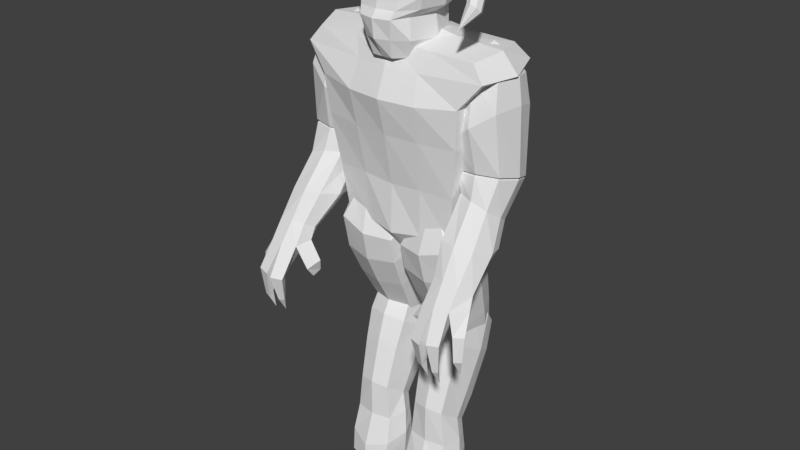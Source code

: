 # Source: behemoth.blend  (saved by Blender 2.79.0; exported with 4.5.12 LTS)
import bpy
from mathutils import Matrix  # noqa: F401  (used for matrix-valued properties, if any)

bpy.ops.wm.read_factory_settings(use_empty=True)
scene = bpy.context.scene
scene.name = 'Scene'

# ---- collections
col_collection_1 = bpy.data.collections.new('Collection 1'); scene.collection.children.link(col_collection_1)

# ---- materials (node trees are filled in below, after node groups)
mat_behemoth = bpy.data.materials.new('behemoth')
mat_behemoth.alpha_threshold = 0.0
mat_behemoth.use_transparent_shadow = False
mat_behemoth.roughness = 0.5

# ---- material node trees

# ---- world
world_world = bpy.data.worlds.new('World'); scene.world = world_world
world_world.color = (0.05088, 0.05088, 0.05088)
world_world.use_sun_shadow = False
world_world.sun_shadow_jitter_overblur = 0.0
world_world.cycles.sampling_method = 'MANUAL'

# ---- meshes
me_body = bpy.data.meshes.new('Body')
me_body.from_pydata([(-0.2419, -0.06016, -0.4643), (-0.5832, -0.1976, 0.9368), (-0.2584, 0.1927, -0.4021), (-0.5832, 0.2053, 0.9674), (0.2419, -0.06016, -0.4643), (0.5832, -0.1976, 0.9368), (0.2584, 0.1927, -0.4021), (0.5832, 0.2053, 0.9674), (-0.5194, -0.2562, 0.6521), (-0.5194, 0.3313, 0.7451), (0.5194, 0.3313, 0.7451), (0.5194, -0.2562, 0.6521), (-0.6673, -0.2213, 0.8291), (-0.6673, 0.2539, 0.8716), (0.6673, 0.2539, 0.8716), (0.6673, -0.2213, 0.8291), (-1.136e-10, 0.2441, -0.3975), (-2.618e-17, 0.2583, 0.9901), (-1.402e-10, -0.1002, -0.4743), (-2.633e-17, -0.224, 0.965), (0.0, -0.3564, 0.6299), (0.0, 0.3911, 0.7551), (-3.065e-17, -0.283, 0.8196), (-8.395e-12, 0.3082, 0.886), (-0.4177, 0.2287, -0.1979), (0.4177, 0.2287, -0.1979), (0.4177, -0.1573, -0.2842), (-0.4177, -0.1573, -0.2842), (0.0, 0.3082, -0.1766), (0.0, -0.2297, -0.3142), (-0.5002, -0.2301, 0.3832), (-0.4895, 0.3707, 0.4111), (0.4895, 0.3707, 0.4111), (0.5002, -0.2301, 0.3832), (0.0, 0.4294, 0.4128), (0.0, -0.2909, 0.3811), (-1.402e-10, 0.07405, -0.4797), (-0.2419, 0.06496, -0.4381), (-0.648, -0.0009419, 0.9766), (0.2419, 0.06496, -0.4381), (0.648, -0.0009419, 0.9766), (0.5194, 0.03226, 0.695), (-0.5194, 0.03226, 0.695), (0.7415, 0.02449, 0.836), (-0.7415, 0.02449, 0.836), (-2.544e-17, 0.01347, 1.048), (-0.4177, 0.01591, -0.2521), (0.4177, 0.01591, -0.2521), (-0.527, 0.04813, 0.3972), (0.527, 0.04813, 0.3972), (-0.4193, 0.2438, 0.01642), (0.4193, 0.2438, 0.01642), (0.4515, -0.188, 0.02939), (0.0, 0.2891, 0.01369), (0.0, -0.2218, 0.02854), (-0.4515, -0.188, 0.02939), (0.4515, 0.009642, 0.02291), (-0.4515, 0.009642, 0.02291), (0.2834, 0.2241, 0.9677), (0.1176, -0.09646, -0.4506), (0.2524, 0.3518, 0.7394), (0.2271, 0.274, 0.8644), (0.1256, 0.2132, -0.3782), (0.2834, -0.2054, 0.9454), (0.2524, -0.3221, 0.6272), (0.2271, -0.2557, 0.8122), (0.203, -0.1956, -0.2873), (0.1795, 0.3051, -0.1703), (0.243, -0.2708, 0.3818), (0.2378, 0.3896, 0.4107), (0.3149, 0.006964, 0.9944), (0.2038, 0.2599, 0.02631), (0.2194, -0.2154, 0.04282), (-0.1256, 0.2132, -0.3782), (-0.2834, -0.2054, 0.9454), (-0.2524, -0.3221, 0.6272), (-0.2271, -0.2557, 0.8122), (-0.2834, 0.2241, 0.9677), (-0.1176, -0.09646, -0.4506), (-0.2524, 0.3518, 0.7394), (-0.2271, 0.274, 0.8644), (-0.1795, 0.3051, -0.1703), (-0.203, -0.1956, -0.2873), (-0.2378, 0.3896, 0.4107), (-0.243, -0.2708, 0.3818), (-0.3149, 0.006964, 0.9944), (-0.2194, -0.2154, 0.04282), (-0.2038, 0.2599, 0.02631)], [], [(44, 38, 3, 13), (61, 58, 7, 14), (43, 40, 5, 15), (76, 74, 1, 12), (4, 59, 18, 36), (85, 38, 1, 74), (84, 75, 8, 30), (49, 41, 11, 33), (69, 60, 10, 32), (48, 42, 9, 31), (75, 76, 12, 8), (41, 43, 15, 11), (60, 61, 14, 10), (42, 44, 13, 9), (79, 80, 23, 21), (64, 65, 22, 20), (83, 79, 21, 34), (68, 64, 20, 35), (70, 45, 19, 63), (6, 39, 4, 36), (65, 63, 19, 22), (80, 77, 17, 23), (59, 66, 29, 18), (73, 81, 28, 16), (37, 46, 24, 2), (62, 67, 25, 6), (39, 47, 26, 4), (78, 82, 27, 0), (72, 68, 35, 54), (87, 83, 34, 53), (57, 48, 31, 50), (71, 69, 32, 51), (56, 49, 33, 52), (86, 84, 30, 55), (18, 78, 0, 36), (16, 62, 6, 36), (2, 73, 16, 36), (0, 37, 2, 36), (51, 32, 49, 56), (55, 30, 48, 57), (6, 25, 47, 39), (0, 27, 46, 37), (58, 17, 45, 70), (8, 12, 44, 42), (10, 14, 43, 41), (30, 8, 42, 48), (32, 10, 41, 49), (77, 3, 38, 85), (14, 7, 40, 43), (12, 1, 38, 44), (27, 55, 57, 46), (25, 51, 56, 47), (82, 86, 55, 27), (47, 56, 52, 26), (67, 71, 51, 25), (46, 57, 50, 24), (81, 87, 53, 28), (66, 72, 54, 29), (26, 52, 72, 66), (28, 53, 71, 67), (7, 58, 70, 40), (53, 34, 69, 71), (52, 33, 68, 72), (16, 28, 67, 62), (4, 26, 66, 59), (15, 5, 63, 65), (40, 70, 63, 5), (33, 11, 64, 68), (11, 15, 65, 64), (21, 23, 61, 60), (34, 21, 60, 69), (23, 17, 58, 61), (24, 50, 87, 81), (29, 54, 86, 82), (17, 77, 85, 45), (54, 35, 84, 86), (50, 31, 83, 87), (18, 29, 82, 78), (2, 24, 81, 73), (13, 3, 77, 80), (31, 9, 79, 83), (9, 13, 80, 79), (20, 22, 76, 75), (35, 20, 75, 84), (45, 85, 74, 19), (22, 19, 74, 76)])
_uv = me_body.uv_layers.new(name='UVMap')
_uv.uv.foreach_set('vector', [0.3046, 0.7174, 0.3404, 0.7132, 0.3492, 0.7576, 0.3212, 0.7681, 0.4013, 0.2851, 0.3885, 0.31, 0.3226, 0.3106, 0.3046, 0.2867, 0.6522, 0.7174, 0.6164, 0.7132, 0.6075, 0.67, 0.6381, 0.6612, 0.101, 0.3606, 0.0871, 0.391, 0.02174, 0.3865, 0.004523, 0.3617, 0.2147, 0.07766, 0.1867, 0.08404, 0.1617, 0.08147, 0.1632, 0.04562, 0.4099, 0.7151, 0.3404, 0.7132, 0.3493, 0.67, 0.4157, 0.6668, 0.1087, 0.2665, 0.1062, 0.3205, 0.05621, 0.3237, 0.06136, 0.2647, 0.3839, 0.516, 0.3723, 0.5797, 0.3218, 0.5627, 0.3347, 0.5055, 0.408, 0.1851, 0.405, 0.257, 0.3561, 0.2587, 0.362, 0.185, 0.5082, 0.5161, 0.5185, 0.58, 0.4657, 0.5966, 0.4505, 0.5254, 0.1062, 0.3205, 0.101, 0.3606, 0.004523, 0.3617, 0.05621, 0.3237, 0.3723, 0.5797, 0.3531, 0.6511, 0.3046, 0.6241, 0.3218, 0.5627, 0.405, 0.257, 0.4013, 0.2851, 0.3046, 0.2867, 0.3561, 0.2587, 0.5185, 0.58, 0.5362, 0.6517, 0.4836, 0.6517, 0.4657, 0.5966, 0.4975, 0.257, 0.5011, 0.2851, 0.4512, 0.2875, 0.4512, 0.2591, 0.1975, 0.3242, 0.1994, 0.3647, 0.1502, 0.3631, 0.1519, 0.3228, 0.4945, 0.1851, 0.4975, 0.257, 0.4512, 0.2591, 0.4512, 0.1858, 0.1995, 0.2702, 0.1975, 0.3242, 0.1519, 0.3228, 0.1541, 0.2688, 0.5468, 0.7151, 0.4784, 0.7171, 0.4784, 0.6631, 0.5411, 0.6668, 0.2224, 0.01979, 0.2168, 0.04915, 0.2147, 0.07766, 0.1632, 0.04562, 0.1994, 0.3647, 0.2108, 0.3961, 0.1488, 0.3969, 0.1502, 0.3631, 0.5011, 0.2851, 0.5139, 0.31, 0.4512, 0.3126, 0.4512, 0.2875, 0.1867, 0.08404, 0.1955, 0.1289, 0.16, 0.1252, 0.1617, 0.08147, 0.4793, 0.009718, 0.4823, 0.05945, 0.4512, 0.0581, 0.4512, 0.007521, 0.4812, 0.3352, 0.4983, 0.377, 0.4533, 0.3929, 0.4549, 0.3475, 0.4231, 0.009718, 0.4201, 0.05945, 0.3755, 0.05202, 0.3937, 0.004523, 0.4149, 0.3358, 0.3967, 0.3772, 0.3601, 0.3657, 0.3887, 0.3266, 0.1367, 0.08199, 0.1242, 0.126, 0.08468, 0.1221, 0.1092, 0.07334, 0.1973, 0.1935, 0.1995, 0.2702, 0.1541, 0.2688, 0.1573, 0.1899, 0.4885, 0.098, 0.4945, 0.1851, 0.4512, 0.1858, 0.4512, 0.09592, 0.5061, 0.4311, 0.5082, 0.5161, 0.4505, 0.5254, 0.4545, 0.4353, 0.414, 0.098, 0.408, 0.1851, 0.362, 0.185, 0.3752, 0.09488, 0.3878, 0.4311, 0.3839, 0.516, 0.3347, 0.5055, 0.3448, 0.4263, 0.1171, 0.1902, 0.1087, 0.2665, 0.06136, 0.2647, 0.07501, 0.1849, 0.1617, 0.08147, 0.1367, 0.08199, 0.1092, 0.07334, 0.1632, 0.04562, 0.1649, 0.004523, 0.1935, 0.01036, 0.2224, 0.01979, 0.1632, 0.04562, 0.1063, 0.01503, 0.1359, 0.008003, 0.1649, 0.004523, 0.1632, 0.04562, 0.1092, 0.07334, 0.1095, 0.04476, 0.1063, 0.01503, 0.1632, 0.04562, 0.4393, 0.4364, 0.4414, 0.5266, 0.3839, 0.516, 0.3878, 0.4311, 0.5492, 0.4272, 0.5577, 0.5066, 0.5082, 0.5161, 0.5061, 0.4311, 0.4409, 0.3486, 0.4414, 0.3941, 0.3967, 0.3772, 0.4149, 0.3358, 0.5075, 0.3266, 0.5352, 0.3663, 0.4983, 0.377, 0.4812, 0.3352, 0.5411, 0.7637, 0.4784, 0.7712, 0.4784, 0.7171, 0.5468, 0.7151, 0.5693, 0.5641, 0.5852, 0.6258, 0.5362, 0.6517, 0.5185, 0.58, 0.4247, 0.5974, 0.4057, 0.6522, 0.3531, 0.6511, 0.3723, 0.5797, 0.5577, 0.5066, 0.5693, 0.5641, 0.5185, 0.58, 0.5082, 0.5161, 0.4414, 0.5266, 0.4247, 0.5974, 0.3723, 0.5797, 0.3839, 0.516, 0.4157, 0.7637, 0.3492, 0.7576, 0.3404, 0.7132, 0.4099, 0.7151, 0.6356, 0.7681, 0.6076, 0.7576, 0.6164, 0.7132, 0.6522, 0.7174, 0.3187, 0.6612, 0.3493, 0.67, 0.3404, 0.7132, 0.3046, 0.7174, 0.5352, 0.3663, 0.5492, 0.4272, 0.5061, 0.4311, 0.4983, 0.377, 0.4414, 0.3941, 0.4393, 0.4364, 0.3878, 0.4311, 0.3967, 0.3772, 0.1242, 0.126, 0.1171, 0.1902, 0.07501, 0.1849, 0.08468, 0.1221, 0.3967, 0.3772, 0.3878, 0.4311, 0.3448, 0.4263, 0.3601, 0.3657, 0.4201, 0.05945, 0.414, 0.098, 0.3752, 0.09488, 0.3755, 0.05202, 0.4983, 0.377, 0.5061, 0.4311, 0.4545, 0.4353, 0.4533, 0.3929, 0.4823, 0.05945, 0.4885, 0.098, 0.4512, 0.09592, 0.4512, 0.0581, 0.1955, 0.1289, 0.1973, 0.1935, 0.1573, 0.1899, 0.16, 0.1252, 0.2352, 0.1282, 0.2397, 0.1917, 0.1973, 0.1935, 0.1955, 0.1289, 0.4512, 0.0581, 0.4512, 0.09592, 0.414, 0.098, 0.4201, 0.05945, 0.6076, 0.7576, 0.5411, 0.7637, 0.5468, 0.7151, 0.6164, 0.7132, 0.4512, 0.09592, 0.4512, 0.1858, 0.408, 0.1851, 0.414, 0.098, 0.2397, 0.1917, 0.2468, 0.2723, 0.1995, 0.2702, 0.1973, 0.1935, 0.4512, 0.007521, 0.4512, 0.0581, 0.4201, 0.05945, 0.4231, 0.009718, 0.2147, 0.07766, 0.2352, 0.1282, 0.1955, 0.1289, 0.1867, 0.08404, 0.2955, 0.3736, 0.2764, 0.3969, 0.2108, 0.3961, 0.1994, 0.3647, 0.6164, 0.7132, 0.5468, 0.7151, 0.5411, 0.6668, 0.6075, 0.67, 0.2468, 0.2723, 0.2471, 0.3316, 0.1975, 0.3242, 0.1995, 0.2702, 0.2471, 0.3316, 0.2955, 0.3736, 0.1994, 0.3647, 0.1975, 0.3242, 0.4512, 0.2591, 0.4512, 0.2875, 0.4013, 0.2851, 0.405, 0.257, 0.4512, 0.1858, 0.4512, 0.2591, 0.405, 0.257, 0.408, 0.1851, 0.4512, 0.2875, 0.4512, 0.3126, 0.3885, 0.31, 0.4013, 0.2851, 0.527, 0.05202, 0.5272, 0.09488, 0.4885, 0.098, 0.4823, 0.05945, 0.16, 0.1252, 0.1573, 0.1899, 0.1171, 0.1902, 0.1242, 0.126, 0.4784, 0.7712, 0.4157, 0.7637, 0.4099, 0.7151, 0.4784, 0.7171, 0.1573, 0.1899, 0.1541, 0.2688, 0.1087, 0.2665, 0.1171, 0.1902, 0.5272, 0.09488, 0.5404, 0.185, 0.4945, 0.1851, 0.4885, 0.098, 0.1617, 0.08147, 0.16, 0.1252, 0.1242, 0.126, 0.1367, 0.08199, 0.5087, 0.004523, 0.527, 0.05202, 0.4823, 0.05945, 0.4793, 0.009718, 0.5978, 0.2867, 0.5799, 0.3106, 0.5139, 0.31, 0.5011, 0.2851, 0.5404, 0.185, 0.5463, 0.2587, 0.4975, 0.257, 0.4945, 0.1851, 0.5463, 0.2587, 0.5978, 0.2867, 0.5011, 0.2851, 0.4975, 0.257, 0.1519, 0.3228, 0.1502, 0.3631, 0.101, 0.3606, 0.1062, 0.3205, 0.1541, 0.2688, 0.1519, 0.3228, 0.1062, 0.3205, 0.1087, 0.2665, 0.4784, 0.7171, 0.4099, 0.7151, 0.4157, 0.6668, 0.4784, 0.6631, 0.1502, 0.3631, 0.1488, 0.3969, 0.0871, 0.391, 0.101, 0.3606])
me_body.materials.append(mat_behemoth)
me_body.use_remesh_preserve_volume = False
me_body.use_remesh_preserve_attributes = False
me_body.use_mirror_x = True
me_body.update()
me_armrightupper = bpy.data.meshes.new('ArmRightUpper')
me_armrightupper.from_pydata([(0.08947, -0.08823, 0.1071), (0.08947, 0.06834, 0.09345), (-0.07158, -0.08694, 0.1219), (-0.07158, 0.06963, 0.1082), (0.008945, 0.1137, 0.09691), (0.008945, -0.11, 0.1165), (0.1096, 0.001076, 0.09748), (-0.09171, 0.002688, 0.1159), (0.01314, 0.01399, 0.1562), (0.1441, -0.1696, -0.02991), (0.1441, 0.1155, -0.05486), (-0.1491, 0.1178, -0.02802), (-0.1491, -0.1673, -0.003077), (-0.002517, -0.2092, -0.01293), (-0.002517, 0.1981, -0.04857), (-0.1858, -0.004049, -0.01398), (0.1808, -0.006984, -0.04752), (0.0899, 0.09052, -0.6962), (-0.2018, 0.09285, -0.6695), (-0.1974, -0.1807, -0.5931), (-0.05096, -0.221, -0.5955), (-0.05718, 0.1698, -0.7047), (-0.2364, -0.02409, -0.6334), (0.1282, -0.02701, -0.6668), (0.09425, -0.183, -0.6198), (0.1179, -0.2383, -0.4085), (0.1179, 0.1127, -0.4392), (-0.179, 0.1317, -0.2218), (-0.179, -0.2193, -0.1911), (-0.03053, -0.2789, -0.2954), (-0.03053, 0.2225, -0.3393), (-0.2161, -0.01633, -0.1814), (0.155, -0.04011, -0.4532), (-0.05407, -0.02996, -0.7004)], [], [(16, 10, 1, 6), (14, 11, 3, 4), (15, 12, 2, 7), (13, 9, 0, 5), (8, 5, 0, 6), (7, 2, 5, 8), (12, 13, 5, 2), (10, 14, 4, 1), (3, 7, 8, 4), (4, 8, 6, 1), (11, 15, 7, 3), (9, 16, 6, 0), (25, 32, 16, 9), (27, 31, 15, 11), (26, 30, 14, 10), (28, 29, 13, 12), (29, 25, 9, 13), (31, 28, 12, 15), (30, 27, 11, 14), (32, 26, 10, 16), (23, 17, 26, 32), (21, 18, 27, 30), (22, 19, 28, 31), (20, 24, 25, 29), (19, 20, 29, 28), (17, 21, 30, 26), (18, 22, 31, 27), (24, 23, 32, 25), (22, 33, 20, 19), (21, 33, 22, 18), (17, 23, 33, 21), (20, 33, 23, 24)])
_uv = me_armrightupper.uv_layers.new(name='UVMap')
_uv.uv.foreach_set('vector', [0.8496, 0.5261, 0.8249, 0.5122, 0.8087, 0.545, 0.8227, 0.5551, 0.7947, 0.5011, 0.7626, 0.4988, 0.7637, 0.5353, 0.7867, 0.5377, 0.7878, 0.8035, 0.7592, 0.7838, 0.7476, 0.8085, 0.7565, 0.8247, 0.7353, 0.7802, 0.7113, 0.7814, 0.7205, 0.8072, 0.7341, 0.8055, 0.7332, 0.8272, 0.7341, 0.8055, 0.7205, 0.8072, 0.7099, 0.8228, 0.7565, 0.8247, 0.7476, 0.8085, 0.7341, 0.8055, 0.7332, 0.8272, 0.7592, 0.7838, 0.7353, 0.7802, 0.7341, 0.8055, 0.7476, 0.8085, 0.8249, 0.5122, 0.7947, 0.5011, 0.7867, 0.5377, 0.8087, 0.545, 0.752, 0.841, 0.7565, 0.8247, 0.7332, 0.8272, 0.7322, 0.8514, 0.7322, 0.8514, 0.7332, 0.8272, 0.7099, 0.8228, 0.7132, 0.8395, 0.7626, 0.4988, 0.7346, 0.5018, 0.747, 0.5388, 0.7637, 0.5353, 0.7113, 0.7814, 0.6793, 0.7981, 0.7099, 0.8228, 0.7205, 0.8072, 0.7053, 0.7168, 0.6638, 0.7113, 0.6793, 0.7981, 0.7113, 0.7814, 0.7688, 0.4606, 0.7346, 0.4603, 0.7346, 0.5018, 0.7626, 0.4988, 0.8445, 0.4416, 0.8071, 0.4516, 0.7947, 0.5011, 0.8249, 0.5122, 0.7634, 0.7511, 0.7355, 0.7334, 0.7353, 0.7802, 0.7592, 0.7838, 0.7355, 0.7334, 0.7053, 0.7168, 0.7113, 0.7814, 0.7353, 0.7802, 0.8067, 0.765, 0.7634, 0.7511, 0.7592, 0.7838, 0.7878, 0.8035, 0.8071, 0.4516, 0.7688, 0.4606, 0.7626, 0.4988, 0.7947, 0.5011, 0.8776, 0.4386, 0.8445, 0.4416, 0.8249, 0.5122, 0.8496, 0.5261, 0.865, 0.3875, 0.8395, 0.3996, 0.8445, 0.4416, 0.8776, 0.4386, 0.8194, 0.402, 0.7991, 0.3939, 0.7688, 0.4606, 0.8071, 0.4516, 0.8078, 0.6612, 0.7706, 0.6699, 0.7634, 0.7511, 0.8067, 0.765, 0.7352, 0.6718, 0.6986, 0.6714, 0.7053, 0.7168, 0.7355, 0.7334, 0.7706, 0.6699, 0.7352, 0.6718, 0.7355, 0.7334, 0.7634, 0.7511, 0.8395, 0.3996, 0.8194, 0.402, 0.8071, 0.4516, 0.8445, 0.4416, 0.7991, 0.3939, 0.7798, 0.374, 0.7346, 0.4603, 0.7688, 0.4606, 0.6986, 0.6714, 0.6612, 0.6612, 0.6638, 0.7113, 0.7053, 0.7168, 0.7798, 0.374, 0.8243, 0.3721, 0.8311, 0.3216, 0.79, 0.3295, 0.8194, 0.402, 0.8243, 0.3721, 0.7798, 0.374, 0.7991, 0.3939, 0.8395, 0.3996, 0.865, 0.3875, 0.8243, 0.3721, 0.8194, 0.402, 0.8311, 0.3216, 0.8243, 0.3721, 0.865, 0.3875, 0.8684, 0.3413])
me_armrightupper.materials.append(mat_behemoth)
me_armrightupper.use_remesh_preserve_volume = False
me_armrightupper.use_remesh_preserve_attributes = False
me_armrightupper.use_mirror_vertex_groups = False
me_armrightupper.update()
me_armrightlower = bpy.data.meshes.new('ArmRightLower')
me_armrightlower.from_pydata([(0.04697, -0.4671, -0.5156), (0.02977, -0.3287, -0.5896), (-0.1435, -0.4873, -0.5232), (-0.1361, -0.3341, -0.584), (-0.04667, -0.2796, -0.5877), (-0.03685, -0.4924, -0.5009), (0.07359, -0.3911, -0.5514), (-0.2, -0.4063, -0.5805), (0.1453, 0.1653, -0.05181), (-0.1463, 0.1671, -0.02744), (-0.142, -0.1066, 0.04873), (0.004492, -0.1465, 0.04743), (-0.001734, 0.2444, -0.06139), (-0.1809, 0.05, 0.008254), (0.1837, 0.04786, -0.02222), (0.1497, -0.1083, 0.02436), (0.09428, 0.04031, -0.2074), (-0.1321, -0.003602, -0.2459), (-0.1233, -0.1885, -0.1306), (-0.008897, -0.193, -0.09491), (-0.02139, 0.06205, -0.2548), (-0.1566, -0.08834, -0.2013), (0.1263, -0.03345, -0.1532), (0.103, -0.1446, -0.09213), (0.07472, -0.4333, -0.6317), (0.05262, -0.5537, -0.641), (-0.2187, -0.4586, -0.657), (-0.04662, -0.5873, -0.6387), (-0.1445, -0.5693, -0.6382), (0.1039, 0.09897, 0.07425), (0.08474, 0.1577, 0.05945), (0.0112, 0.1972, 0.05466), (-0.06109, 0.1586, 0.07164), (-0.07839, 0.1, 0.08948), (-0.05891, 0.02176, 0.1097), (0.01431, 0.001784, 0.1091), (0.08692, 0.0209, 0.09754), (0.01276, 0.1144, 0.1087), (0.0005266, -0.4045, -0.6973), (-0.00069, -0.4826, -0.7379), (-0.1171, -0.4118, -0.6885), (-0.0568, -0.4985, -0.7416), (-0.1136, -0.4884, -0.7309), (-0.0583, -0.4075, -0.6941), (-0.1964, -0.4906, -0.822), (-0.2521, -0.5468, -0.7868), (-0.198, -0.5976, -0.7823), (-0.1752, -0.5158, -0.828), (-0.08167, -0.7029, -0.8277), (-0.1629, -0.6815, -0.8186), (-0.1255, -0.6001, -0.8522), (-0.07752, -0.6113, -0.8599), (0.04477, -0.6872, -0.8384), (-0.03776, -0.7161, -0.8367), (-0.004101, -0.6097, -0.8529), (-0.04615, -0.6203, -0.8599), (0.1541, -0.4351, -0.7563), (0.1413, -0.5473, -0.7825), (0.06921, -0.4165, -0.7651), (0.05441, -0.4949, -0.7865), (-0.207, -0.5211, -0.9493), (-0.2426, -0.5542, -0.9613), (-0.2054, -0.5928, -0.9564), (-0.1898, -0.5395, -0.9528), (-0.2039, -0.5148, -1.078), (-0.1255, -0.6289, -0.9909), (-0.1449, -0.6592, -1.02), (-0.1066, -0.6692, -1.026), (-0.1027, -0.6336, -0.9946), (-0.1144, -0.6032, -1.137), (-0.005382, -0.6177, -0.9893), (-0.02424, -0.6634, -1.02), (0.01764, -0.6478, -1.019), (-0.02711, -0.6222, -0.9915), (-0.02291, -0.6013, -1.123), (0.07057, -0.4046, -0.8343), (0.1267, -0.478, -0.8657), (0.1263, -0.4081, -0.8458), (0.067, -0.454, -0.849), (0.02758, -0.3783, -0.9511), (-0.1452, -0.3494, -0.3422), (-0.168, -0.1104, -0.3941), (0.0947, -0.1037, -0.3925), (-0.02565, -0.377, -0.3254), (-0.03954, -0.0496, -0.3927), (-0.196, -0.2126, -0.3788), (0.1319, -0.208, -0.3642), (0.08637, -0.3485, -0.3254)], [], [(2, 28, 27, 5), (5, 27, 25, 0), (22, 16, 8, 14), (20, 17, 9, 12), (21, 18, 10, 13), (19, 23, 15, 11), (18, 19, 11, 10), (16, 20, 12, 8), (17, 21, 13, 9), (23, 22, 14, 15), (87, 86, 22, 23), (81, 85, 21, 17), (82, 84, 20, 16), (80, 83, 19, 18), (83, 87, 23, 19), (85, 80, 18, 21), (84, 81, 17, 20), (86, 82, 16, 22), (42, 47, 44, 40), (7, 26, 28, 2), (0, 25, 24, 6), (7, 3, 40, 26), (13, 33, 32, 9), (9, 32, 31, 12), (15, 36, 35, 11), (12, 31, 30, 8), (33, 34, 35, 37), (35, 36, 29, 37), (30, 31, 37, 29), (31, 32, 33, 37), (11, 35, 34, 10), (10, 34, 33, 13), (8, 30, 29, 14), (14, 29, 36, 15), (43, 41, 42, 40), (38, 39, 41, 43), (1, 38, 43, 4), (4, 43, 40, 3), (25, 57, 56, 24), (1, 6, 24, 38), (41, 55, 53, 27), (42, 50, 49, 28), (47, 63, 60, 44), (28, 46, 47, 42), (26, 45, 46, 28), (40, 44, 45, 26), (51, 68, 65, 50), (27, 48, 51, 41), (28, 49, 48, 27), (41, 51, 50, 42), (55, 73, 71, 53), (27, 53, 52, 25), (39, 54, 55, 41), (25, 52, 54, 39), (58, 75, 78, 59), (24, 56, 58, 38), (38, 58, 59, 39), (39, 59, 57, 25), (62, 64, 63), (45, 61, 62, 46), (46, 62, 63, 47), (44, 60, 61, 45), (49, 66, 67, 48), (60, 64, 61), (63, 64, 60), (61, 64, 62), (68, 69, 65), (48, 67, 68, 51), (50, 65, 66, 49), (54, 70, 73, 55), (66, 69, 67), (65, 69, 66), (67, 69, 68), (72, 74, 70), (52, 72, 70, 54), (53, 71, 72, 52), (56, 77, 75, 58), (73, 74, 71), (70, 74, 73), (71, 74, 72), (77, 79, 75), (57, 76, 77, 56), (59, 78, 76, 57), (4, 3, 81, 84), (76, 79, 77), (75, 79, 78), (78, 79, 76), (6, 1, 82, 86), (7, 2, 80, 85), (5, 0, 87, 83), (2, 5, 83, 80), (1, 4, 84, 82), (3, 7, 85, 81), (0, 6, 86, 87)])
_uv = me_armrightlower.uv_layers.new(name='UVMap')
_uv.uv.foreach_set('vector', [0.6879, 0.1474, 0.6865, 0.118, 0.6675, 0.1169, 0.6673, 0.1521, 0.6673, 0.1521, 0.6675, 0.1169, 0.6479, 0.121, 0.65, 0.1531, 0.696, 0.5811, 0.6761, 0.5808, 0.6818, 0.6255, 0.7046, 0.6154, 0.651, 0.5735, 0.6263, 0.5638, 0.6168, 0.6241, 0.6493, 0.6314, 0.7197, 0.2477, 0.6937, 0.2534, 0.6984, 0.2979, 0.7314, 0.3012, 0.6686, 0.2618, 0.6422, 0.2695, 0.6408, 0.2998, 0.6695, 0.2963, 0.6937, 0.2534, 0.6686, 0.2618, 0.6695, 0.2963, 0.6984, 0.2979, 0.6761, 0.5808, 0.651, 0.5735, 0.6493, 0.6314, 0.6818, 0.6255, 0.6263, 0.5638, 0.6066, 0.5592, 0.5943, 0.6131, 0.6168, 0.6241, 0.6422, 0.2695, 0.6146, 0.2668, 0.6069, 0.3024, 0.6408, 0.2998, 0.6475, 0.2003, 0.6201, 0.2083, 0.6146, 0.2668, 0.6422, 0.2695, 0.6282, 0.5256, 0.6125, 0.5133, 0.6066, 0.5592, 0.6263, 0.5638, 0.6774, 0.532, 0.6513, 0.5362, 0.651, 0.5735, 0.6761, 0.5808, 0.6919, 0.1942, 0.6686, 0.1959, 0.6686, 0.2618, 0.6937, 0.2534, 0.6686, 0.1959, 0.6475, 0.2003, 0.6422, 0.2695, 0.6686, 0.2618, 0.7192, 0.2015, 0.6919, 0.1942, 0.6937, 0.2534, 0.7197, 0.2477, 0.6513, 0.5362, 0.6282, 0.5256, 0.6263, 0.5638, 0.651, 0.5735, 0.6972, 0.5234, 0.6774, 0.532, 0.6761, 0.5808, 0.696, 0.5811, 0.6464, 0.4194, 0.6286, 0.4015, 0.6241, 0.4066, 0.6446, 0.4375, 0.7098, 0.1452, 0.711, 0.1257, 0.6865, 0.118, 0.6879, 0.1474, 0.65, 0.1531, 0.6479, 0.121, 0.6303, 0.1364, 0.6328, 0.1551, 0.6208, 0.4538, 0.6365, 0.4654, 0.6446, 0.4375, 0.6217, 0.4333, 0.758, 0.8808, 0.7316, 0.8669, 0.7229, 0.8764, 0.7387, 0.8981, 0.7387, 0.8981, 0.7229, 0.8764, 0.7082, 0.8795, 0.7045, 0.905, 0.7629, 0.2508, 0.772, 0.2822, 0.7862, 0.2823, 0.7941, 0.2508, 0.7045, 0.905, 0.7082, 0.8795, 0.6953, 0.8721, 0.6742, 0.8879, 0.8012, 0.3047, 0.799, 0.2886, 0.7862, 0.2823, 0.7815, 0.304, 0.7862, 0.2823, 0.772, 0.2822, 0.7627, 0.2954, 0.7815, 0.304, 0.6953, 0.8721, 0.7082, 0.8795, 0.7118, 0.8604, 0.69, 0.8604, 0.7082, 0.8795, 0.7229, 0.8764, 0.7316, 0.8669, 0.7118, 0.8604, 0.7941, 0.2508, 0.7862, 0.2823, 0.799, 0.2886, 0.822, 0.2649, 0.822, 0.2649, 0.799, 0.2886, 0.8012, 0.3047, 0.8301, 0.2981, 0.6742, 0.8879, 0.6953, 0.8721, 0.69, 0.8604, 0.6612, 0.8655, 0.7404, 0.2766, 0.7627, 0.2954, 0.772, 0.2822, 0.7629, 0.2508, 0.6565, 0.4385, 0.6578, 0.417, 0.6464, 0.4194, 0.6446, 0.4375, 0.6684, 0.4389, 0.6688, 0.4207, 0.6578, 0.417, 0.6565, 0.4385, 0.6735, 0.4684, 0.6684, 0.4389, 0.6565, 0.4385, 0.6559, 0.4747, 0.6559, 0.4747, 0.6565, 0.4385, 0.6446, 0.4375, 0.6365, 0.4654, 0.88, 0.9432, 0.8975, 0.9127, 0.8756, 0.9045, 0.859, 0.9308, 0.6735, 0.4684, 0.6909, 0.4666, 0.6877, 0.4472, 0.6684, 0.4389, 0.1253, 0.9214, 0.1083, 0.8896, 0.08881, 0.889, 0.1029, 0.9378, 0.8499, 0.9497, 0.8356, 0.9176, 0.8168, 0.9198, 0.8286, 0.9641, 0.6286, 0.4015, 0.6141, 0.3778, 0.6105, 0.3813, 0.6241, 0.4066, 0.7848, 0.9563, 0.7936, 0.9239, 0.7769, 0.9146, 0.767, 0.9376, 0.711, 0.1257, 0.7137, 0.09261, 0.7, 0.0886, 0.6865, 0.118, 0.1734, 0.9193, 0.1499, 0.8909, 0.1343, 0.898, 0.1519, 0.9275, 0.6561, 0.382, 0.6511, 0.3524, 0.6466, 0.3534, 0.6465, 0.3841, 0.9008, 0.6187, 0.93, 0.5804, 0.9129, 0.5717, 0.8866, 0.5948, 0.6865, 0.118, 0.688, 0.07361, 0.6721, 0.07045, 0.6675, 0.1169, 0.6578, 0.417, 0.6561, 0.382, 0.6465, 0.3841, 0.6464, 0.4194, 0.1083, 0.8896, 0.1146, 0.8617, 0.1082, 0.8534, 0.08881, 0.889, 0.6675, 0.1169, 0.6635, 0.06791, 0.6472, 0.07139, 0.6479, 0.121, 0.6688, 0.4207, 0.6707, 0.3845, 0.6626, 0.3812, 0.6578, 0.417, 0.616, 0.8843, 0.6478, 0.8442, 0.6308, 0.8376, 0.6031, 0.8609, 0.6864, 0.4298, 0.7003, 0.4239, 0.6982, 0.4136, 0.6825, 0.4134, 0.2012, 0.9414, 0.2243, 0.9206, 0.2086, 0.9136, 0.1909, 0.9232, 0.6684, 0.4389, 0.6864, 0.4298, 0.6825, 0.4134, 0.6688, 0.4207, 0.8772, 0.6142, 0.8654, 0.6043, 0.8456, 0.607, 0.8636, 0.6372, 0.7936, 0.8864, 0.779, 0.8604, 0.7826, 0.8876, 0.7137, 0.09261, 0.723, 0.05733, 0.713, 0.05475, 0.7, 0.0886, 0.7936, 0.9239, 0.7936, 0.8864, 0.7826, 0.8876, 0.7769, 0.9146, 0.1499, 0.8909, 0.144, 0.863, 0.1343, 0.8602, 0.1343, 0.898, 0.688, 0.07361, 0.6886, 0.03139, 0.6811, 0.0295, 0.6721, 0.07045, 0.144, 0.863, 0.1449, 0.8353, 0.1343, 0.8602, 0.6141, 0.3778, 0.5943, 0.3585, 0.6105, 0.3813, 0.723, 0.05733, 0.7314, 0.03252, 0.713, 0.05475, 0.6511, 0.3524, 0.6465, 0.3216, 0.6466, 0.3534, 0.93, 0.5804, 0.93, 0.5371, 0.9219, 0.5431, 0.9129, 0.5717, 0.8356, 0.9176, 0.8377, 0.887, 0.8322, 0.879, 0.8168, 0.9198, 0.6707, 0.3845, 0.6758, 0.3553, 0.6716, 0.354, 0.6626, 0.3812, 0.6886, 0.03139, 0.688, 0.004523, 0.6811, 0.0295, 0.8377, 0.887, 0.8499, 0.8577, 0.8322, 0.879, 0.93, 0.5371, 0.9206, 0.5121, 0.9219, 0.5431, 0.6478, 0.8045, 0.6412, 0.7802, 0.6389, 0.8092, 0.6478, 0.8442, 0.6478, 0.8045, 0.6389, 0.8092, 0.6308, 0.8376, 0.6635, 0.06791, 0.6496, 0.03125, 0.6413, 0.03334, 0.6472, 0.07139, 0.2243, 0.9206, 0.2243, 0.9001, 0.213, 0.8993, 0.2086, 0.9136, 0.1146, 0.8617, 0.1253, 0.8353, 0.1082, 0.8534, 0.6758, 0.3553, 0.6786, 0.3264, 0.6716, 0.354, 0.6496, 0.03125, 0.6402, 0.009058, 0.6413, 0.03334, 0.2243, 0.9001, 0.212, 0.8724, 0.213, 0.8993, 0.8975, 0.9127, 0.8975, 0.8904, 0.8836, 0.8856, 0.8756, 0.9045, 0.8654, 0.6043, 0.8657, 0.5887, 0.8527, 0.5859, 0.8456, 0.607, 0.6559, 0.4747, 0.6365, 0.4654, 0.6282, 0.5256, 0.6513, 0.5362, 0.8975, 0.8904, 0.8953, 0.8577, 0.8836, 0.8856, 0.7003, 0.4239, 0.7255, 0.4141, 0.6982, 0.4136, 0.8657, 0.5887, 0.8772, 0.5641, 0.8527, 0.5859, 0.6909, 0.4666, 0.6735, 0.4684, 0.6774, 0.532, 0.6972, 0.5234, 0.7098, 0.1452, 0.6879, 0.1474, 0.6919, 0.1942, 0.7192, 0.2015, 0.6673, 0.1521, 0.65, 0.1531, 0.6475, 0.2003, 0.6686, 0.1959, 0.6879, 0.1474, 0.6673, 0.1521, 0.6686, 0.1959, 0.6919, 0.1942, 0.6735, 0.4684, 0.6559, 0.4747, 0.6513, 0.5362, 0.6774, 0.532, 0.6365, 0.4654, 0.6208, 0.4538, 0.6125, 0.5133, 0.6282, 0.5256, 0.65, 0.1531, 0.6328, 0.1551, 0.6201, 0.2083, 0.6475, 0.2003])
me_armrightlower.materials.append(mat_behemoth)
me_armrightlower.use_remesh_preserve_volume = False
me_armrightlower.use_remesh_preserve_attributes = False
me_armrightlower.use_mirror_vertex_groups = False
me_armrightlower.update()
me_legright = bpy.data.meshes.new('LegRight')
me_legright.from_pydata([(-0.1908, 0.1425, 0.09033), (-0.1844, -0.1779, -0.124), (0.1961, 0.1709, 0.01991), (0.2026, -0.1495, -0.1944), (0.009886, -0.2037, -0.186), (0.001856, 0.1967, 0.08191), (-0.2367, 0.01437, 0.0158), (0.247, 0.04991, -0.07223), (-0.1791, 0.3033, -0.4825), (-0.1791, -0.008253, -0.601), (0.1791, -0.008253, -0.601), (0.1791, 0.3033, -0.4825), (-7.153e-08, 0.3423, -0.4677), (-3.576e-08, -0.0472, -0.6158), (0.2238, 0.1822, -0.5286), (-0.2238, 0.1822, -0.5286), (-0.152, 0.1073, -0.8148), (0.152, 0.1073, -0.8148), (0.152, 0.3674, -0.7004), (-7.153e-08, 0.4, -0.6861), (-3.576e-08, 0.07482, -0.8291), (0.19, 0.2663, -0.7449), (-0.19, 0.2663, -0.7449), (-0.152, 0.3674, -0.7004), (-0.1987, 0.2296, -0.2261), (-0.1987, -0.1115, -0.3776), (0.1987, -0.1115, -0.3776), (0.1987, 0.2296, -0.2261), (-7.153e-08, 0.2722, -0.2072), (-3.576e-08, -0.1542, -0.3966), (0.2483, 0.09695, -0.285), (-0.2483, 0.09695, -0.285), (-0.1307, 0.4052, -0.8475), (-0.1307, 0.1846, -0.9434), (0.1307, 0.1846, -0.9434), (0.1307, 0.4052, -0.8475), (-7.153e-08, 0.4328, -0.8355), (-1.788e-08, 0.157, -0.9553), (0.1633, 0.3194, -0.8848), (-0.1633, 0.3194, -0.8848), (-0.1367, -0.02207, 0.101), (-0.1121, -0.1348, 0.03311), (-0.003478, -0.1539, -0.001789), (0.1062, -0.1265, -0.0112), (0.1362, -0.01169, 0.04558), (0.1106, 0.05961, 0.09076), (0.002001, 0.07872, 0.1257), (-0.1077, 0.05131, 0.1351), (0.00493, -0.0326, 0.1035), (-5.364e-08, 0.3315, -0.933)], [], [(31, 25, 1, 6), (29, 26, 3, 4), (30, 27, 2, 7), (28, 24, 0, 5), (5, 46, 45, 2), (2, 45, 44, 7), (27, 28, 5, 2), (25, 29, 4, 1), (6, 40, 47, 0), (7, 44, 43, 3), (26, 30, 7, 3), (24, 31, 6, 0), (23, 22, 15, 8), (17, 21, 14, 10), (16, 20, 13, 9), (18, 19, 12, 11), (19, 23, 8, 12), (21, 18, 11, 14), (20, 17, 10, 13), (22, 16, 9, 15), (39, 33, 16, 22), (37, 34, 17, 20), (38, 35, 18, 21), (36, 32, 23, 19), (35, 36, 19, 18), (33, 37, 20, 16), (34, 38, 21, 17), (32, 39, 22, 23), (8, 15, 31, 24), (10, 14, 30, 26), (9, 13, 29, 25), (11, 12, 28, 27), (12, 8, 24, 28), (14, 11, 27, 30), (13, 10, 26, 29), (15, 9, 25, 31), (48, 46, 47, 40), (44, 45, 46, 48), (43, 44, 48, 42), (42, 48, 40, 41), (4, 42, 41, 1), (1, 41, 40, 6), (0, 47, 46, 5), (3, 43, 42, 4), (39, 32, 36, 49), (36, 35, 38, 49), (34, 37, 49, 38), (37, 33, 39, 49)])
_uv = me_legright.uv_layers.new(name='UVMap')
_uv.uv.foreach_set('vector', [0.8687, 0.7716, 0.8247, 0.7908, 0.8393, 0.8302, 0.8841, 0.816, 0.9582, 0.1154, 0.9217, 0.1152, 0.9217, 0.145, 0.9577, 0.1469, 0.9291, 0.4324, 0.8999, 0.4202, 0.8866, 0.4581, 0.9165, 0.4621, 0.8757, 0.1667, 0.8378, 0.1662, 0.8393, 0.2185, 0.8733, 0.2107, 0.8733, 0.2107, 0.8731, 0.2358, 0.8945, 0.2378, 0.9087, 0.2093, 0.8866, 0.4581, 0.8948, 0.4882, 0.9126, 0.4907, 0.9165, 0.4621, 0.9127, 0.1698, 0.8757, 0.1667, 0.8733, 0.2107, 0.9087, 0.2093, 0.9955, 0.1137, 0.9582, 0.1154, 0.9577, 0.1469, 0.9922, 0.1564, 0.8841, 0.816, 0.8891, 0.8381, 0.9071, 0.8349, 0.9137, 0.8086, 0.9165, 0.4621, 0.9126, 0.4907, 0.9371, 0.503, 0.9604, 0.4778, 0.9728, 0.4514, 0.9291, 0.4324, 0.9165, 0.4621, 0.9604, 0.4778, 0.8974, 0.7593, 0.8687, 0.7716, 0.8841, 0.816, 0.9137, 0.8086, 0.8731, 0.6841, 0.8514, 0.6945, 0.859, 0.7318, 0.8843, 0.7189, 0.9808, 0.3685, 0.9461, 0.355, 0.9386, 0.3924, 0.9786, 0.4104, 0.9848, 0.03047, 0.9563, 0.03427, 0.9574, 0.07595, 0.991, 0.07197, 0.9081, 0.09006, 0.8795, 0.08914, 0.8777, 0.1243, 0.9116, 0.1269, 0.8795, 0.08914, 0.851, 0.08704, 0.8436, 0.1233, 0.8777, 0.1243, 0.9461, 0.355, 0.9243, 0.3445, 0.9131, 0.3795, 0.9386, 0.3924, 0.9563, 0.03427, 0.9277, 0.03207, 0.9238, 0.07376, 0.9574, 0.07595, 0.8514, 0.6945, 0.8168, 0.708, 0.819, 0.7498, 0.859, 0.7318, 0.8462, 0.6702, 0.8168, 0.6816, 0.8168, 0.708, 0.8514, 0.6945, 0.9556, 0.007887, 0.9309, 0.005923, 0.9277, 0.03207, 0.9563, 0.03427, 0.9513, 0.3306, 0.9328, 0.3216, 0.9243, 0.3445, 0.9461, 0.355, 0.8807, 0.067, 0.8574, 0.06293, 0.851, 0.08704, 0.8795, 0.08914, 0.9042, 0.06542, 0.8807, 0.067, 0.8795, 0.08914, 0.9081, 0.09006, 0.9801, 0.004523, 0.9556, 0.007887, 0.9563, 0.03427, 0.9848, 0.03047, 0.9808, 0.342, 0.9513, 0.3306, 0.9461, 0.355, 0.9808, 0.3685, 0.8647, 0.6612, 0.8462, 0.6702, 0.8514, 0.6945, 0.8731, 0.6841, 0.8843, 0.7189, 0.859, 0.7318, 0.8687, 0.7716, 0.8974, 0.7593, 0.9786, 0.4104, 0.9386, 0.3924, 0.9291, 0.4324, 0.9728, 0.4514, 0.991, 0.07197, 0.9574, 0.07595, 0.9582, 0.1154, 0.9955, 0.1137, 0.9116, 0.1269, 0.8777, 0.1243, 0.8757, 0.1667, 0.9127, 0.1698, 0.8777, 0.1243, 0.8436, 0.1233, 0.8378, 0.1662, 0.8757, 0.1667, 0.9386, 0.3924, 0.9131, 0.3795, 0.8999, 0.4202, 0.9291, 0.4324, 0.9574, 0.07595, 0.9238, 0.07376, 0.9217, 0.1152, 0.9582, 0.1154, 0.859, 0.7318, 0.819, 0.7498, 0.8247, 0.7908, 0.8687, 0.7716, 0.954, 0.2045, 0.95, 0.2287, 0.9713, 0.2265, 0.9793, 0.2102, 0.9282, 0.2017, 0.9305, 0.2197, 0.95, 0.2287, 0.954, 0.2045, 0.9382, 0.1757, 0.9282, 0.2017, 0.954, 0.2045, 0.9591, 0.1749, 0.9591, 0.1749, 0.954, 0.2045, 0.9793, 0.2102, 0.9783, 0.1825, 0.9577, 0.1469, 0.9591, 0.1749, 0.9783, 0.1825, 0.9922, 0.1564, 0.8393, 0.8302, 0.8634, 0.8486, 0.8891, 0.8381, 0.8841, 0.816, 0.8393, 0.2185, 0.8528, 0.2405, 0.8731, 0.2358, 0.8733, 0.2107, 0.9217, 0.145, 0.9382, 0.1757, 0.9591, 0.1749, 0.9577, 0.1469, 0.8512, 0.04231, 0.8574, 0.06293, 0.8807, 0.067, 0.882, 0.04295, 0.8807, 0.067, 0.9042, 0.06542, 0.9127, 0.04558, 0.882, 0.04295, 0.9087, 0.01282, 0.884, 0.004523, 0.882, 0.04295, 0.9127, 0.04558, 0.884, 0.004523, 0.8586, 0.01016, 0.8512, 0.04231, 0.882, 0.04295])
me_legright.materials.append(mat_behemoth)
me_legright.use_remesh_preserve_volume = False
me_legright.use_remesh_preserve_attributes = False
me_legright.use_mirror_vertex_groups = False
me_legright.update()
me_legrightlower = bpy.data.meshes.new('LegRightLower')
me_legrightlower.from_pydata([(-0.1449, -0.1449, -1.192), (-0.128, 0.1504, -0.07223), (-0.1449, -0.4669, -1.192), (-0.128, -0.08934, 0.2006), (0.1449, -0.1449, -1.192), (0.128, 0.1504, -0.07223), (0.1449, -0.4669, -1.192), (0.128, -0.08934, 0.2006), (-1.967e-08, -0.5072, -1.192), (-3.934e-08, -0.1193, 0.2347), (-7.868e-08, -0.1047, -1.192), (-7.868e-08, 0.1804, -0.1063), (-0.1811, -0.2701, -1.192), (-0.16, 0.05723, 0.03384), (0.1811, -0.2701, -1.192), (0.16, 0.05723, 0.03384), (-5.901e-08, -0.2701, -1.192), (-0.1336, -0.06776, -0.5769), (-0.1336, -0.3113, -0.2771), (0.1336, -0.3113, -0.2771), (0.1336, -0.06776, -0.5769), (-7.868e-08, -0.03732, -0.6144), (-3.934e-08, -0.3417, -0.2397), (0.167, -0.1624, -0.4603), (-0.167, -0.1624, -0.4603), (-0.1152, -0.3919, -0.575), (0.1152, -0.3919, -0.575), (0.1152, -0.1507, -0.7406), (-7.868e-08, -0.1205, -0.7613), (-3.934e-08, -0.4221, -0.5543), (0.144, -0.2445, -0.6762), (-0.144, -0.2445, -0.6762), (-0.1152, -0.1507, -0.7406), (-0.1472, 0.0729, -0.2636), (-0.1472, -0.2437, -0.07981), (0.1472, -0.2437, -0.07981), (0.1472, 0.0729, -0.2636), (-7.868e-08, 0.1125, -0.2866), (-3.934e-08, -0.2832, -0.05684), (0.184, -0.05017, -0.1921), (-0.184, -0.05017, -0.1921), (-0.1575, -0.4412, -1.027), (0.1575, -0.4412, -1.027), (0.1575, -0.168, -0.9533), (-7.868e-08, -0.1338, -0.9441), (-1.967e-08, -0.5022, -1.07), (0.1969, -0.2742, -0.9819), (-0.1969, -0.2742, -0.9819), (-0.1575, -0.168, -0.9533), (-0.1423, -0.1713, -0.8209), (-0.1423, -0.3944, -0.8282), (0.1423, -0.3944, -0.8282), (0.1423, -0.1713, -0.8209), (-7.868e-08, -0.1434, -0.82), (-1.967e-08, -0.4223, -0.8291), (0.1779, -0.2581, -0.8237), (-0.1779, -0.2581, -0.8237), (-0.09603, 0.07711, 0.1047), (-0.07682, -0.006272, 0.2142), (-5.901e-08, -0.02332, 0.2366), (0.07682, -0.006272, 0.2142), (0.09603, 0.07711, 0.1047), (0.07682, 0.1301, 0.03507), (-5.901e-08, 0.1472, 0.01268), (-0.07682, 0.1301, 0.03507), (-5.901e-08, 0.08653, 0.1397)], [], [(40, 34, 3, 13), (38, 35, 7, 9), (39, 36, 5, 15), (37, 33, 1, 11), (16, 10, 4, 14), (11, 63, 62, 5), (5, 62, 61, 15), (12, 0, 10, 16), (36, 37, 11, 5), (34, 38, 9, 3), (2, 12, 16, 8), (13, 57, 64, 1), (15, 61, 60, 7), (8, 16, 14, 6), (35, 39, 15, 7), (33, 40, 13, 1), (32, 31, 24, 17), (26, 30, 23, 19), (25, 29, 22, 18), (27, 28, 21, 20), (28, 32, 17, 21), (30, 27, 20, 23), (29, 26, 19, 22), (31, 25, 18, 24), (56, 50, 25, 31), (54, 51, 26, 29), (55, 52, 27, 30), (53, 49, 32, 28), (52, 53, 28, 27), (50, 54, 29, 25), (51, 55, 30, 26), (49, 56, 31, 32), (17, 24, 40, 33), (19, 23, 39, 35), (18, 22, 38, 34), (20, 21, 37, 36), (21, 17, 33, 37), (23, 20, 36, 39), (22, 19, 35, 38), (24, 18, 34, 40), (0, 12, 47, 48), (6, 14, 46, 42), (2, 8, 45, 41), (4, 10, 44, 43), (10, 0, 48, 44), (14, 4, 43, 46), (8, 6, 42, 45), (12, 2, 41, 47), (48, 47, 56, 49), (42, 46, 55, 51), (41, 45, 54, 50), (43, 44, 53, 52), (44, 48, 49, 53), (46, 43, 52, 55), (45, 42, 51, 54), (47, 41, 50, 56), (65, 63, 64, 57), (61, 62, 63, 65), (60, 61, 65, 59), (59, 65, 57, 58), (9, 59, 58, 3), (3, 58, 57, 13), (1, 64, 63, 11), (7, 60, 59, 9)])
_uv = me_legrightlower.uv_layers.new(name='UVMap')
_uv.uv.foreach_set('vector', [0.2328, 0.7997, 0.1909, 0.7996, 0.2013, 0.8513, 0.2378, 0.8388, 0.9485, 0.8379, 0.9228, 0.8383, 0.9256, 0.8923, 0.9481, 0.8892, 0.7869, 0.178, 0.7597, 0.1784, 0.7578, 0.2116, 0.7819, 0.2171, 0.2498, 0.5607, 0.2247, 0.5604, 0.2286, 0.5931, 0.2498, 0.589, 0.04884, 0.8657, 0.07976, 0.8554, 0.06472, 0.8353, 0.03943, 0.8375, 0.2498, 0.589, 0.2498, 0.6075, 0.2634, 0.611, 0.271, 0.5931, 0.7578, 0.2116, 0.7663, 0.2289, 0.7815, 0.2323, 0.7819, 0.2171, 0.05824, 0.8939, 0.07976, 0.8804, 0.07976, 0.8554, 0.04884, 0.8657, 0.2749, 0.5604, 0.2498, 0.5607, 0.2498, 0.589, 0.271, 0.5931, 0.9742, 0.8386, 0.9485, 0.8379, 0.9481, 0.8892, 0.9706, 0.8926, 0.01957, 0.9005, 0.05824, 0.8939, 0.04884, 0.8657, 0.004523, 0.8804, 0.2378, 0.8388, 0.2382, 0.8539, 0.2533, 0.8506, 0.2618, 0.8333, 0.7819, 0.2171, 0.7815, 0.2323, 0.8034, 0.2417, 0.8183, 0.2296, 0.004523, 0.8804, 0.04884, 0.8657, 0.03943, 0.8375, 0.004523, 0.8554, 0.8288, 0.178, 0.7869, 0.178, 0.7819, 0.2171, 0.8183, 0.2296, 0.2599, 0.8001, 0.2328, 0.7997, 0.2378, 0.8388, 0.2618, 0.8333, 0.251, 0.7155, 0.229, 0.7163, 0.2299, 0.7537, 0.2548, 0.7453, 0.8245, 0.09661, 0.7907, 0.09462, 0.7897, 0.1321, 0.8288, 0.1449, 0.9683, 0.7577, 0.9489, 0.7598, 0.9486, 0.8083, 0.972, 0.8052, 0.2705, 0.4759, 0.2498, 0.4755, 0.2498, 0.504, 0.2731, 0.5058, 0.2498, 0.4755, 0.2291, 0.4759, 0.2265, 0.5058, 0.2498, 0.504, 0.7907, 0.09462, 0.7686, 0.09385, 0.7649, 0.1237, 0.7897, 0.1321, 0.9489, 0.7598, 0.9296, 0.7575, 0.9253, 0.8049, 0.9486, 0.8083, 0.229, 0.7163, 0.1952, 0.7183, 0.1909, 0.7666, 0.2299, 0.7537, 0.2358, 0.6936, 0.2106, 0.6828, 0.1952, 0.7183, 0.229, 0.7163, 0.9492, 0.7182, 0.9248, 0.7192, 0.9296, 0.7575, 0.9489, 0.7598, 0.7838, 0.07198, 0.7679, 0.08027, 0.7686, 0.09385, 0.7907, 0.09462, 0.2498, 0.4647, 0.2247, 0.4635, 0.2291, 0.4759, 0.2498, 0.4755, 0.2749, 0.4635, 0.2498, 0.4647, 0.2498, 0.4755, 0.2705, 0.4759, 0.9736, 0.7195, 0.9492, 0.7182, 0.9489, 0.7598, 0.9683, 0.7577, 0.809, 0.06111, 0.7838, 0.07198, 0.7907, 0.09462, 0.8245, 0.09661, 0.2517, 0.7019, 0.2358, 0.6936, 0.229, 0.7163, 0.251, 0.7155, 0.2548, 0.7453, 0.2299, 0.7537, 0.2328, 0.7997, 0.2599, 0.8001, 0.8288, 0.1449, 0.7897, 0.1321, 0.7869, 0.178, 0.8288, 0.178, 0.972, 0.8052, 0.9486, 0.8083, 0.9485, 0.8379, 0.9742, 0.8386, 0.2731, 0.5058, 0.2498, 0.504, 0.2498, 0.5607, 0.2749, 0.5604, 0.2498, 0.504, 0.2265, 0.5058, 0.2247, 0.5604, 0.2498, 0.5607, 0.7897, 0.1321, 0.7649, 0.1237, 0.7597, 0.1784, 0.7869, 0.178, 0.9486, 0.8083, 0.9253, 0.8049, 0.9228, 0.8383, 0.9485, 0.8379, 0.2299, 0.7537, 0.1909, 0.7666, 0.1909, 0.7996, 0.2328, 0.7997, 0.2792, 0.6524, 0.2561, 0.6423, 0.2424, 0.6707, 0.2604, 0.6835, 0.7994, 0.004523, 0.7636, 0.02068, 0.7773, 0.04908, 0.8048, 0.02959, 0.9743, 0.6626, 0.9495, 0.6612, 0.9494, 0.6789, 0.976, 0.6881, 0.2748, 0.4069, 0.2498, 0.4059, 0.2498, 0.4447, 0.2771, 0.4434, 0.2498, 0.4059, 0.2248, 0.4069, 0.2225, 0.4434, 0.2498, 0.4447, 0.7636, 0.02068, 0.7404, 0.03075, 0.7593, 0.06186, 0.7773, 0.04908, 0.9495, 0.6612, 0.9248, 0.6623, 0.9228, 0.6878, 0.9494, 0.6789, 0.2561, 0.6423, 0.2203, 0.6262, 0.2148, 0.6512, 0.2424, 0.6707, 0.2604, 0.6835, 0.2424, 0.6707, 0.2358, 0.6936, 0.2517, 0.7019, 0.8048, 0.02959, 0.7773, 0.04908, 0.7838, 0.07198, 0.809, 0.06111, 0.976, 0.6881, 0.9494, 0.6789, 0.9492, 0.7182, 0.9736, 0.7195, 0.2771, 0.4434, 0.2498, 0.4447, 0.2498, 0.4647, 0.2749, 0.4635, 0.2498, 0.4447, 0.2225, 0.4434, 0.2247, 0.4635, 0.2498, 0.4647, 0.7773, 0.04908, 0.7593, 0.06186, 0.7679, 0.08027, 0.7838, 0.07198, 0.9494, 0.6789, 0.9228, 0.6878, 0.9248, 0.7192, 0.9492, 0.7182, 0.2424, 0.6707, 0.2148, 0.6512, 0.2106, 0.6828, 0.2358, 0.6936, 0.9479, 0.9333, 0.9477, 0.9572, 0.9615, 0.9521, 0.9652, 0.936, 0.9305, 0.9358, 0.934, 0.9519, 0.9477, 0.9572, 0.9479, 0.9333, 0.9345, 0.9108, 0.9305, 0.9358, 0.9479, 0.9333, 0.948, 0.9071, 0.948, 0.9071, 0.9479, 0.9333, 0.9652, 0.936, 0.9615, 0.911, 0.9481, 0.8892, 0.948, 0.9071, 0.9615, 0.911, 0.9706, 0.8926, 0.2013, 0.8513, 0.2162, 0.8634, 0.2382, 0.8539, 0.2378, 0.8388, 0.2286, 0.5931, 0.2362, 0.611, 0.2498, 0.6075, 0.2498, 0.589, 0.9256, 0.8923, 0.9345, 0.9108, 0.948, 0.9071, 0.9481, 0.8892])
me_legrightlower.materials.append(mat_behemoth)
me_legrightlower.use_remesh_preserve_volume = False
me_legrightlower.use_remesh_preserve_attributes = False
me_legrightlower.use_mirror_vertex_groups = False
me_legrightlower.update()
me_head = bpy.data.meshes.new('Head')
me_head.from_pydata([(-0.1406, -0.23, -0.08), (-0.1592, -0.2421, 0.17), (-0.1344, 0.11, -0.1), (-0.1521, 0.13, 0.17), (0.1406, -0.23, -0.08), (0.1592, -0.2421, 0.17), (0.1344, 0.11, -0.1), (0.1521, 0.13, 0.17), (-0.1808, -0.2595, 0.03575), (-0.1728, 0.1094, 0.007237), (0.1728, 0.1094, 0.007237), (0.1808, -0.2595, 0.03575), (6.623e-11, 0.17, -0.1), (6.623e-11, 0.19, 0.17), (5.398e-11, -0.3, -0.08), (5.398e-11, -0.3947, 0.17), (1.728e-10, -0.3791, 0.045), (1.838e-10, 0.1693, 0.002613), (0.07607, 0.19, 0.17), (0.07031, -0.3, -0.08), (0.0864, 0.1693, 0.002613), (0.0672, 0.17, -0.1), (0.1114, -0.3647, 0.17), (0.09039, -0.3392, 0.04192), (-0.0672, 0.17, -0.1), (-0.1114, -0.3647, 0.17), (-0.09039, -0.3392, 0.04192), (-0.07607, 0.19, 0.17), (-0.07031, -0.3, -0.08), (-0.0864, 0.1693, 0.002613), (-0.2149, -0.2147, 0.22), (-0.2054, 0.14, 0.22), (0.1027, 0.2, 0.22), (0.2054, 0.14, 0.22), (0.2149, -0.2147, 0.22), (-0.1289, -0.3384, 0.22), (-0.1027, 0.2, 0.22), (1.854e-10, 0.2, 0.22), (0.1289, -0.3384, 0.22), (1.787e-10, -0.3584, 0.22), (-0.2364, -0.2262, 0.3), (-0.2259, 0.1459, 0.3), (0.113, 0.2059, 0.3), (0.2259, 0.1459, 0.3), (0.2364, -0.2262, 0.3), (-0.1398, -0.3233, 0.3), (-0.113, 0.2059, 0.3), (1.962e-10, 0.2059, 0.3), (0.1398, -0.3233, 0.3), (1.899e-10, -0.3433, 0.3), (-0.2325, -0.2647, 0.38), (-0.2222, 0.14, 0.38), (0.1111, 0.2, 0.38), (0.2222, 0.14, 0.38), (0.2325, -0.2647, 0.38), (-0.1437, -0.3647, 0.38), (-0.1111, 0.2, 0.38), (4.771e-10, 0.2, 0.38), (0.1437, -0.3647, 0.38), (4.683e-10, -0.3847, 0.38), (-0.2583, -0.2574, 0.45), (-0.2469, 0.1227, 0.45), (0.1234, 0.1827, 0.45), (0.2469, 0.1227, 0.45), (0.2583, -0.2574, 0.45), (-0.1292, -0.3774, 0.45), (-0.1234, 0.1827, 0.45), (-2.535e-10, 0.1827, 0.45), (0.1292, -0.3774, 0.45), (-2.805e-10, -0.3974, 0.45), (-0.134, -0.2047, 0.65), (-0.1281, 0.05, 0.65), (0.06405, 0.11, 0.65), (0.1281, 0.05, 0.65), (0.134, -0.2047, 0.65), (-0.06701, -0.2547, 0.65), (-0.06405, 0.11, 0.65), (-1.155e-10, 0.11, 0.65), (0.06701, -0.2547, 0.65), (-1.362e-10, -0.2547, 0.65), (0.2089, -0.2447, 0.56), (0.1997, 0.1036, 0.56), (0.09986, 0.1636, 0.56), (0.1045, -0.3245, 0.56), (-2.266e-10, -0.3344, 0.56), (-0.1045, -0.3245, 0.56), (-0.2089, -0.2447, 0.56), (-0.1997, 0.1036, 0.56), (-2.02e-10, 0.1636, 0.56), (-0.09986, 0.1636, 0.56), (-0.168, -0.03981, -0.09), (-0.1902, -0.03981, 0.17), (0.168, -0.03981, -0.09), (0.1902, -0.03981, 0.17), (0.216, -0.03992, 0.01878), (-0.216, -0.03992, 0.01878), (1.489e-25, -0.03981, -0.09), (0.084, -0.03981, -0.09), (-0.084, -0.03981, -0.09), (-0.2567, -0.03981, 0.22), (0.2567, -0.03981, 0.22), (-0.2824, -0.03981, 0.3), (0.2824, -0.03981, 0.3), (-0.2778, -0.03981, 0.38), (0.2778, -0.03981, 0.38), (-0.3086, -0.03981, 0.45), (0.3086, -0.03981, 0.45), (-0.1601, -0.03981, 0.65), (0.1601, -0.03981, 0.65), (-0.05604, -0.03981, 0.69), (0.05604, -0.03981, 0.69), (-2.272e-10, -0.03981, 0.7), (-0.2496, -0.03981, 0.56), (0.2496, -0.03981, 0.56), (-0.2244, -0.202, 0.5272), (-0.1185, -0.1047, 0.6432), (-0.2244, -0.06046, 0.4084), (-0.1185, 0.03686, 0.5244), (-0.322, -0.1625, 0.5626), (-0.2772, -0.05723, 0.6881), (-0.322, -0.03244, 0.4534), (-0.2772, 0.07286, 0.5789), (-0.2472, -0.1521, 0.4429), (-0.09577, -0.01307, 0.6086), (-0.3316, -0.12, 0.4811), (-0.2676, 0.03037, 0.6604), (-0.1715, -0.1837, 0.6106), (-0.1715, 0.01854, 0.4409), (-0.2996, 0.04809, 0.4928), (-0.2996, -0.1378, 0.6487), (-0.5682, -0.1066, 0.3937), (-0.4411, 0.02101, 0.4793), (-0.4024, -0.04648, 0.4498), (-0.3858, -0.1232, 0.4773), (-0.4964, -0.002111, 0.6217), (-0.4798, -0.07885, 0.6492), (-0.4411, -0.1463, 0.6197), (-0.4024, -0.1636, 0.5481), (-0.4798, 0.0383, 0.5509), (-0.6247, -0.2204, 0.2788), (-0.5242, -0.1318, 0.3947), (-0.5054, -0.1717, 0.4195), (-0.631, -0.1434, 0.4533), (-0.6121, -0.1833, 0.4782), (-0.5682, -0.2085, 0.4792), (-0.5242, -0.2031, 0.4545), (-0.6121, -0.112, 0.4183), (-0.5857, -0.3564, 0.1994), (-0.5887, -0.2265, 0.2963), (-0.5733, -0.2524, 0.3234), (-0.6762, -0.2698, 0.3026), (-0.6608, -0.2958, 0.3297), (-0.6247, -0.3019, 0.3472), (-0.5887, -0.2836, 0.3442), (-0.6608, -0.2387, 0.2818), (0.2244, -0.202, 0.5272), (0.1185, -0.1047, 0.6432), (0.2244, -0.06046, 0.4084), (0.1185, 0.03686, 0.5244), (0.322, -0.1625, 0.5626), (0.2772, -0.05723, 0.6881), (0.322, -0.03244, 0.4534), (0.2772, 0.07286, 0.5789), (0.2472, -0.1521, 0.4429), (0.09577, -0.01307, 0.6086), (0.3316, -0.12, 0.4811), (0.2676, 0.03037, 0.6604), (0.1715, -0.1837, 0.6106), (0.1715, 0.01854, 0.4409), (0.2996, 0.04809, 0.4928), (0.2996, -0.1378, 0.6487), (0.5682, -0.1066, 0.3937), (0.4411, 0.02101, 0.4793), (0.4024, -0.04648, 0.4498), (0.3858, -0.1232, 0.4773), (0.4964, -0.002111, 0.6217), (0.4798, -0.07885, 0.6492), (0.4411, -0.1463, 0.6197), (0.4024, -0.1636, 0.5481), (0.4798, 0.0383, 0.5509), (0.6247, -0.2204, 0.2788), (0.5242, -0.1318, 0.3947), (0.5054, -0.1717, 0.4195), (0.631, -0.1434, 0.4533), (0.6121, -0.1833, 0.4782), (0.5682, -0.2085, 0.4792), (0.5242, -0.2031, 0.4545), (0.6121, -0.112, 0.4183), (0.5857, -0.3564, 0.1994), (0.5887, -0.2265, 0.2963), (0.5733, -0.2524, 0.3234), (0.6762, -0.2698, 0.3026), (0.6608, -0.2958, 0.3297), (0.6247, -0.3019, 0.3472), (0.5887, -0.2836, 0.3442), (0.6608, -0.2387, 0.2818)], [], [(95, 91, 3, 9), (20, 18, 7, 10), (94, 93, 5, 11), (26, 25, 1, 8), (97, 92, 4, 19), (22, 5, 34, 38), (28, 26, 8, 0), (92, 94, 11, 4), (21, 20, 10, 6), (90, 95, 9, 2), (24, 29, 17, 12), (19, 23, 16, 14), (91, 1, 30, 99), (98, 96, 14, 28), (23, 22, 15, 16), (29, 27, 13, 17), (11, 5, 22, 23), (7, 18, 32, 33), (4, 11, 23, 19), (12, 17, 20, 21), (96, 97, 19, 14), (17, 13, 18, 20), (9, 3, 27, 29), (90, 98, 28, 0), (2, 9, 29, 24), (14, 16, 26, 28), (18, 13, 37, 32), (16, 15, 25, 26), (37, 36, 46, 47), (32, 37, 47, 42), (99, 30, 40, 101), (35, 39, 49, 45), (15, 22, 38, 39), (27, 3, 31, 36), (13, 27, 36, 37), (1, 25, 35, 30), (25, 15, 39, 35), (93, 7, 33, 100), (43, 42, 52, 53), (46, 41, 51, 56), (47, 46, 56, 57), (42, 47, 57, 52), (36, 31, 41, 46), (33, 32, 42, 43), (38, 34, 44, 48), (39, 38, 48, 49), (100, 33, 43, 102), (30, 35, 45, 40), (58, 54, 64, 68), (53, 52, 62, 63), (56, 51, 61, 66), (57, 56, 66, 67), (48, 44, 54, 58), (49, 48, 58, 59), (102, 43, 53, 104), (40, 45, 55, 50), (45, 49, 59, 55), (101, 40, 50, 103), (113, 81, 73, 108), (84, 83, 78, 79), (83, 80, 74, 78), (81, 82, 72, 73), (59, 58, 68, 69), (104, 53, 63, 106), (50, 55, 65, 60), (55, 59, 69, 65), (103, 50, 60, 105), (52, 57, 67, 62), (86, 85, 75, 70), (85, 84, 79, 75), (112, 86, 70, 107), (82, 88, 77, 72), (88, 89, 76, 77), (89, 87, 71, 76), (66, 61, 87, 89), (67, 66, 89, 88), (62, 67, 88, 82), (105, 60, 86, 112), (65, 69, 84, 85), (60, 65, 85, 86), (63, 62, 82, 81), (68, 64, 80, 83), (69, 68, 83, 84), (106, 63, 81, 113), (107, 70, 75, 109), (109, 75, 79, 111), (110, 72, 77, 111), (110, 78, 74, 108), (72, 110, 108, 73), (78, 110, 111, 79), (76, 109, 111, 77), (71, 107, 109, 76), (64, 106, 113, 80), (61, 105, 112, 87), (87, 112, 107, 71), (51, 103, 105, 61), (54, 104, 106, 64), (80, 113, 108, 74), (41, 101, 103, 51), (44, 102, 104, 54), (34, 100, 102, 44), (5, 93, 100, 34), (31, 99, 101, 41), (2, 24, 98, 90), (12, 21, 97, 96), (24, 12, 96, 98), (3, 91, 99, 31), (0, 8, 95, 90), (6, 10, 94, 92), (21, 6, 92, 97), (10, 7, 93, 94), (8, 1, 91, 95), (121, 125, 123, 117), (127, 128, 121, 117), (119, 135, 136, 129), (129, 126, 115, 119), (122, 114, 118, 124), (125, 119, 115, 123), (116, 122, 124, 120), (121, 138, 134, 125), (120, 132, 131, 128), (118, 114, 126, 129), (125, 134, 135, 119), (116, 120, 128, 127), (138, 146, 142, 134), (131, 130, 146, 138), (132, 140, 130, 131), (134, 142, 143, 135), (129, 136, 137, 118), (124, 133, 132, 120), (118, 137, 133, 124), (128, 131, 138, 121), (140, 148, 139, 130), (142, 150, 151, 143), (145, 153, 149, 141), (143, 151, 152, 144), (136, 144, 145, 137), (133, 141, 140, 132), (135, 143, 144, 136), (137, 145, 141, 133), (153, 147, 149), (151, 147, 152), (149, 147, 148), (152, 147, 153), (130, 139, 154, 146), (146, 154, 150, 142), (144, 152, 153, 145), (141, 149, 148, 140), (150, 147, 151), (148, 147, 139), (139, 147, 154), (154, 147, 150), (162, 158, 164, 166), (168, 158, 162, 169), (160, 170, 177, 176), (170, 160, 156, 167), (163, 165, 159, 155), (166, 164, 156, 160), (157, 161, 165, 163), (162, 166, 175, 179), (161, 169, 172, 173), (159, 170, 167, 155), (166, 160, 176, 175), (157, 168, 169, 161), (179, 175, 183, 187), (172, 179, 187, 171), (173, 172, 171, 181), (175, 176, 184, 183), (170, 159, 178, 177), (165, 161, 173, 174), (159, 165, 174, 178), (169, 162, 179, 172), (181, 171, 180, 189), (183, 184, 192, 191), (186, 182, 190, 194), (184, 185, 193, 192), (177, 178, 186, 185), (174, 173, 181, 182), (176, 177, 185, 184), (178, 174, 182, 186), (194, 190, 188), (192, 193, 188), (190, 189, 188), (193, 194, 188), (171, 187, 195, 180), (187, 183, 191, 195), (185, 186, 194, 193), (182, 181, 189, 190), (191, 192, 188), (189, 180, 188), (180, 195, 188), (195, 191, 188)])
_uv = me_head.uv_layers.new(name='UVMap')
_uv.uv.foreach_set('vector', [0.1746, 0.6541, 0.1768, 0.6914, 0.1347, 0.6956, 0.1381, 0.6561, 0.07267, 0.6558, 0.07534, 0.696, 0.05166, 0.6956, 0.04829, 0.6561, 0.2106, 0.4364, 0.2117, 0.4778, 0.1605, 0.4784, 0.1575, 0.4461, 0.08737, 0.45, 0.08702, 0.478, 0.05745, 0.4784, 0.0605, 0.4461, 0.791, 0.6188, 0.791, 0.637, 0.7497, 0.631, 0.7346, 0.6158, 0.131, 0.478, 0.1605, 0.4784, 0.1704, 0.4944, 0.1363, 0.489, 0.08994, 0.4171, 0.08737, 0.45, 0.0605, 0.4461, 0.0627, 0.4152, 0.2046, 0.4059, 0.2106, 0.4364, 0.1575, 0.4461, 0.1553, 0.4152, 0.07716, 0.6314, 0.07267, 0.6558, 0.04829, 0.6561, 0.05574, 0.6306, 0.1673, 0.6262, 0.1746, 0.6541, 0.1381, 0.6561, 0.1306, 0.6306, 0.1092, 0.6314, 0.1137, 0.6558, 0.09317, 0.6558, 0.09317, 0.6314, 0.1281, 0.4171, 0.1306, 0.45, 0.109, 0.4522, 0.109, 0.416, 0.006287, 0.4777, 0.05745, 0.4784, 0.04764, 0.4944, 0.004523, 0.4996, 0.791, 0.5823, 0.791, 0.6005, 0.7346, 0.6006, 0.7346, 0.5853, 0.1306, 0.45, 0.131, 0.478, 0.109, 0.4762, 0.109, 0.4522, 0.1137, 0.6558, 0.111, 0.696, 0.09317, 0.6955, 0.09317, 0.6558, 0.1575, 0.4461, 0.1605, 0.4784, 0.131, 0.478, 0.1306, 0.45, 0.05166, 0.6956, 0.07534, 0.696, 0.07108, 0.708, 0.0466, 0.7113, 0.1553, 0.4152, 0.1575, 0.4461, 0.1306, 0.45, 0.1281, 0.4171, 0.09317, 0.6314, 0.09317, 0.6558, 0.07267, 0.6558, 0.07716, 0.6314, 0.791, 0.6005, 0.791, 0.6188, 0.7346, 0.6158, 0.7346, 0.6006, 0.09317, 0.6558, 0.09317, 0.6955, 0.07534, 0.696, 0.07267, 0.6558, 0.1381, 0.6561, 0.1347, 0.6956, 0.111, 0.696, 0.1137, 0.6558, 0.791, 0.5641, 0.791, 0.5823, 0.7346, 0.5853, 0.7497, 0.5701, 0.1306, 0.6306, 0.1381, 0.6561, 0.1137, 0.6558, 0.1092, 0.6314, 0.109, 0.416, 0.109, 0.4522, 0.08737, 0.45, 0.08994, 0.4171, 0.07534, 0.696, 0.09317, 0.6955, 0.09317, 0.7068, 0.07108, 0.708, 0.109, 0.4522, 0.109, 0.4762, 0.08702, 0.478, 0.08737, 0.45, 0.09317, 0.7068, 0.1153, 0.708, 0.1156, 0.7247, 0.09317, 0.7236, 0.07108, 0.708, 0.09317, 0.7068, 0.09317, 0.7236, 0.07071, 0.7247, 0.004523, 0.4996, 0.04764, 0.4944, 0.05082, 0.5127, 0.006248, 0.5213, 0.08173, 0.489, 0.109, 0.4887, 0.109, 0.5046, 0.0801, 0.5068, 0.109, 0.4762, 0.131, 0.478, 0.1363, 0.489, 0.109, 0.4887, 0.111, 0.696, 0.1347, 0.6956, 0.1397, 0.7113, 0.1153, 0.708, 0.09317, 0.6955, 0.111, 0.696, 0.1153, 0.708, 0.09317, 0.7068, 0.05745, 0.4784, 0.08702, 0.478, 0.08173, 0.489, 0.04764, 0.4944, 0.08702, 0.478, 0.109, 0.4762, 0.109, 0.4887, 0.08173, 0.489, 0.009551, 0.6914, 0.05166, 0.6956, 0.0466, 0.7113, 0.004735, 0.7117, 0.04614, 0.7278, 0.07071, 0.7247, 0.07198, 0.7402, 0.04766, 0.7435, 0.1156, 0.7247, 0.1402, 0.7278, 0.1387, 0.7435, 0.1144, 0.7402, 0.09317, 0.7236, 0.1156, 0.7247, 0.1144, 0.7402, 0.09317, 0.7396, 0.07071, 0.7247, 0.09317, 0.7236, 0.09317, 0.7396, 0.07198, 0.7402, 0.1153, 0.708, 0.1397, 0.7113, 0.1402, 0.7278, 0.1156, 0.7247, 0.0466, 0.7113, 0.07108, 0.708, 0.07071, 0.7247, 0.04614, 0.7278, 0.1363, 0.489, 0.1704, 0.4944, 0.1672, 0.5127, 0.1379, 0.5068, 0.109, 0.4887, 0.1363, 0.489, 0.1379, 0.5068, 0.109, 0.5046, 0.004735, 0.7117, 0.0466, 0.7113, 0.04614, 0.7278, 0.004523, 0.7322, 0.04764, 0.4944, 0.08173, 0.489, 0.0801, 0.5068, 0.05082, 0.5127, 0.1331, 0.5233, 0.1569, 0.5274, 0.1566, 0.5416, 0.1287, 0.5341, 0.04766, 0.7435, 0.07198, 0.7402, 0.07015, 0.7537, 0.045, 0.758, 0.1144, 0.7402, 0.1387, 0.7435, 0.1413, 0.758, 0.1162, 0.7537, 0.09317, 0.7396, 0.1144, 0.7402, 0.1162, 0.7537, 0.09317, 0.7532, 0.1379, 0.5068, 0.1672, 0.5127, 0.1569, 0.5274, 0.1331, 0.5233, 0.109, 0.5046, 0.1379, 0.5068, 0.1331, 0.5233, 0.109, 0.5218, 0.004523, 0.7322, 0.04614, 0.7278, 0.04766, 0.7435, 0.007715, 0.7504, 0.05082, 0.5127, 0.0801, 0.5068, 0.08491, 0.5233, 0.06108, 0.5274, 0.0801, 0.5068, 0.109, 0.5046, 0.109, 0.5218, 0.08491, 0.5233, 0.006248, 0.5213, 0.05082, 0.5127, 0.06108, 0.5274, 0.01113, 0.5415, 0.0264, 0.7953, 0.05488, 0.7781, 0.06699, 0.7997, 0.05153, 0.816, 0.109, 0.5525, 0.1252, 0.553, 0.1201, 0.5712, 0.109, 0.5717, 0.1252, 0.553, 0.1454, 0.5593, 0.1332, 0.5768, 0.1201, 0.5712, 0.05488, 0.7781, 0.07537, 0.7737, 0.08161, 0.792, 0.06699, 0.7997, 0.109, 0.5218, 0.1331, 0.5233, 0.1287, 0.5341, 0.109, 0.5334, 0.007715, 0.7504, 0.04766, 0.7435, 0.045, 0.758, 0.009988, 0.7689, 0.06108, 0.5274, 0.08491, 0.5233, 0.08923, 0.5341, 0.06141, 0.5416, 0.08491, 0.5233, 0.109, 0.5218, 0.109, 0.5334, 0.08923, 0.5341, 0.01113, 0.5415, 0.06108, 0.5274, 0.06141, 0.5416, 0.01658, 0.5608, 0.07198, 0.7402, 0.09317, 0.7396, 0.09317, 0.7532, 0.07015, 0.7537, 0.07258, 0.5593, 0.09275, 0.553, 0.09786, 0.5711, 0.08481, 0.5768, 0.09275, 0.553, 0.109, 0.5525, 0.109, 0.5717, 0.09786, 0.5711, 0.03615, 0.5894, 0.07258, 0.5593, 0.08481, 0.5768, 0.06609, 0.608, 0.07537, 0.7737, 0.09317, 0.7736, 0.09317, 0.7925, 0.08161, 0.792, 0.09317, 0.7736, 0.111, 0.7737, 0.1047, 0.792, 0.09317, 0.7925, 0.111, 0.7737, 0.1315, 0.7781, 0.1194, 0.7997, 0.1047, 0.792, 0.1162, 0.7537, 0.1413, 0.758, 0.1315, 0.7781, 0.111, 0.7737, 0.09317, 0.7532, 0.1162, 0.7537, 0.111, 0.7737, 0.09317, 0.7736, 0.07015, 0.7537, 0.09317, 0.7532, 0.09317, 0.7736, 0.07537, 0.7737, 0.01658, 0.5608, 0.06141, 0.5416, 0.07258, 0.5593, 0.03615, 0.5894, 0.08923, 0.5341, 0.109, 0.5334, 0.109, 0.5525, 0.09275, 0.553, 0.06141, 0.5416, 0.08923, 0.5341, 0.09275, 0.553, 0.07258, 0.5593, 0.045, 0.758, 0.07015, 0.7537, 0.07537, 0.7737, 0.05488, 0.7781, 0.1287, 0.5341, 0.1566, 0.5416, 0.1454, 0.5593, 0.1252, 0.553, 0.109, 0.5334, 0.1287, 0.5341, 0.1252, 0.553, 0.109, 0.5525, 0.009988, 0.7689, 0.045, 0.758, 0.05488, 0.7781, 0.0264, 0.7953, 0.06609, 0.608, 0.08481, 0.5768, 0.09786, 0.5711, 0.09564, 0.6163, 0.09564, 0.6163, 0.09786, 0.5711, 0.109, 0.5717, 0.109, 0.6171, 0.07969, 0.8252, 0.08161, 0.792, 0.09317, 0.7925, 0.09317, 0.8262, 0.1223, 0.6163, 0.1201, 0.5712, 0.1332, 0.5768, 0.1519, 0.608, 0.08161, 0.792, 0.07969, 0.8252, 0.05153, 0.816, 0.06699, 0.7997, 0.1201, 0.5712, 0.1223, 0.6163, 0.109, 0.6171, 0.109, 0.5717, 0.1047, 0.792, 0.1067, 0.8252, 0.09317, 0.8262, 0.09317, 0.7925, 0.1194, 0.7997, 0.1348, 0.816, 0.1067, 0.8252, 0.1047, 0.792, 0.1566, 0.5416, 0.2014, 0.5609, 0.1818, 0.5894, 0.1454, 0.5593, 0.1413, 0.758, 0.1764, 0.7689, 0.1599, 0.7953, 0.1315, 0.7781, 0.1315, 0.7781, 0.1599, 0.7953, 0.1348, 0.816, 0.1194, 0.7997, 0.1387, 0.7435, 0.1786, 0.7504, 0.1764, 0.7689, 0.1413, 0.758, 0.1569, 0.5274, 0.2069, 0.5415, 0.2014, 0.5609, 0.1566, 0.5416, 0.1454, 0.5593, 0.1818, 0.5894, 0.1519, 0.608, 0.1332, 0.5768, 0.1402, 0.7278, 0.1818, 0.7322, 0.1786, 0.7504, 0.1387, 0.7435, 0.1672, 0.5127, 0.2117, 0.5213, 0.2069, 0.5415, 0.1569, 0.5274, 0.1704, 0.4944, 0.2135, 0.4996, 0.2117, 0.5213, 0.1672, 0.5127, 0.1605, 0.4784, 0.2117, 0.4778, 0.2135, 0.4996, 0.1704, 0.4944, 0.1397, 0.7113, 0.1816, 0.7117, 0.1818, 0.7322, 0.1402, 0.7278, 0.8236, 0.5714, 0.8366, 0.586, 0.791, 0.5823, 0.791, 0.5641, 0.8366, 0.6005, 0.8366, 0.6151, 0.791, 0.6188, 0.791, 0.6005, 0.8366, 0.586, 0.8366, 0.6005, 0.791, 0.6005, 0.791, 0.5823, 0.1347, 0.6956, 0.1768, 0.6914, 0.1816, 0.7117, 0.1397, 0.7113, 0.0627, 0.4152, 0.0605, 0.4461, 0.007374, 0.4364, 0.01337, 0.4059, 0.05574, 0.6306, 0.04829, 0.6561, 0.01174, 0.6541, 0.019, 0.6262, 0.8366, 0.6151, 0.8236, 0.6297, 0.791, 0.637, 0.791, 0.6188, 0.04829, 0.6561, 0.05166, 0.6956, 0.009551, 0.6914, 0.01174, 0.6541, 0.0605, 0.4461, 0.05745, 0.4784, 0.006287, 0.4777, 0.007374, 0.4364, 0.3429, 0.8206, 0.3282, 0.8077, 0.3046, 0.8405, 0.3236, 0.8516, 0.3453, 0.8596, 0.3591, 0.8316, 0.3429, 0.8206, 0.3236, 0.8516, 0.5537, 0.9307, 0.5769, 0.8968, 0.5613, 0.8907, 0.5427, 0.9146, 0.5427, 0.9146, 0.5146, 0.9283, 0.5226, 0.9501, 0.5537, 0.9307, 0.5024, 0.886, 0.5091, 0.9063, 0.5324, 0.8964, 0.522, 0.8784, 0.5666, 0.9454, 0.5537, 0.9307, 0.5226, 0.9501, 0.5338, 0.969, 0.3674, 0.8652, 0.3876, 0.8718, 0.3952, 0.8522, 0.3772, 0.8419, 0.3429, 0.8206, 0.3768, 0.7974, 0.3708, 0.7802, 0.3282, 0.8077, 0.3772, 0.8419, 0.3911, 0.8287, 0.383, 0.813, 0.3591, 0.8316, 0.5324, 0.8964, 0.5091, 0.9063, 0.5146, 0.9283, 0.5427, 0.9146, 0.5666, 0.9454, 0.594, 0.9028, 0.5769, 0.8968, 0.5537, 0.9307, 0.3674, 0.8652, 0.3772, 0.8419, 0.3591, 0.8316, 0.3453, 0.8596, 0.3768, 0.7974, 0.427, 0.7919, 0.4283, 0.7802, 0.3708, 0.7802, 0.383, 0.813, 0.4256, 0.803, 0.427, 0.7919, 0.3768, 0.7974, 0.3911, 0.8287, 0.4255, 0.8145, 0.4256, 0.803, 0.383, 0.813, 0.594, 0.9028, 0.594, 0.8453, 0.5824, 0.8466, 0.5769, 0.8968, 0.5427, 0.9146, 0.5613, 0.8907, 0.5455, 0.8825, 0.5324, 0.8964, 0.3952, 0.8522, 0.4027, 0.8433, 0.3911, 0.8287, 0.3772, 0.8419, 0.5324, 0.8964, 0.5455, 0.8825, 0.531, 0.8709, 0.522, 0.8784, 0.3591, 0.8316, 0.383, 0.813, 0.3768, 0.7974, 0.3429, 0.8206, 0.4255, 0.8145, 0.4592, 0.8105, 0.4623, 0.8029, 0.4256, 0.803, 0.594, 0.8453, 0.5856, 0.8026, 0.5783, 0.8072, 0.5824, 0.8466, 0.5598, 0.8481, 0.5637, 0.8144, 0.5552, 0.8148, 0.5484, 0.8451, 0.5824, 0.8466, 0.5783, 0.8072, 0.5714, 0.8113, 0.5712, 0.8481, 0.5613, 0.8907, 0.5712, 0.8481, 0.5598, 0.8481, 0.5455, 0.8825, 0.4027, 0.8433, 0.4285, 0.8259, 0.4255, 0.8145, 0.3911, 0.8287, 0.5769, 0.8968, 0.5824, 0.8466, 0.5712, 0.8481, 0.5613, 0.8907, 0.5455, 0.8825, 0.5598, 0.8481, 0.5484, 0.8451, 0.531, 0.8709, 0.5637, 0.8144, 0.5588, 0.7802, 0.5552, 0.8148, 0.5783, 0.8072, 0.5588, 0.7802, 0.5714, 0.8113, 0.4588, 0.8191, 0.4934, 0.8154, 0.4592, 0.8105, 0.5714, 0.8113, 0.5588, 0.7802, 0.5637, 0.8144, 0.4256, 0.803, 0.4623, 0.8029, 0.4665, 0.7959, 0.427, 0.7919, 0.427, 0.7919, 0.4665, 0.7959, 0.471, 0.7886, 0.4283, 0.7802, 0.5712, 0.8481, 0.5714, 0.8113, 0.5637, 0.8144, 0.5598, 0.8481, 0.4285, 0.8259, 0.4588, 0.8191, 0.4592, 0.8105, 0.4255, 0.8145, 0.5856, 0.8026, 0.5588, 0.7802, 0.5783, 0.8072, 0.4592, 0.8105, 0.4934, 0.8154, 0.4623, 0.8029, 0.4623, 0.8029, 0.4934, 0.8154, 0.4665, 0.7959, 0.4665, 0.7959, 0.4934, 0.8154, 0.471, 0.7886, 0.3429, 0.8206, 0.3236, 0.8516, 0.3046, 0.8405, 0.3282, 0.8077, 0.3453, 0.8596, 0.3236, 0.8516, 0.3429, 0.8206, 0.3591, 0.8316, 0.5537, 0.9307, 0.5427, 0.9146, 0.5613, 0.8907, 0.5769, 0.8968, 0.5427, 0.9146, 0.5537, 0.9307, 0.5226, 0.9501, 0.5146, 0.9283, 0.5024, 0.886, 0.522, 0.8784, 0.5324, 0.8964, 0.5091, 0.9063, 0.5666, 0.9454, 0.5338, 0.969, 0.5226, 0.9501, 0.5537, 0.9307, 0.3674, 0.8652, 0.3772, 0.8419, 0.3952, 0.8522, 0.3876, 0.8718, 0.3429, 0.8206, 0.3282, 0.8077, 0.3708, 0.7802, 0.3768, 0.7974, 0.3772, 0.8419, 0.3591, 0.8316, 0.383, 0.813, 0.3911, 0.8287, 0.5324, 0.8964, 0.5427, 0.9146, 0.5146, 0.9283, 0.5091, 0.9063, 0.5666, 0.9454, 0.5537, 0.9307, 0.5769, 0.8968, 0.594, 0.9028, 0.3674, 0.8652, 0.3453, 0.8596, 0.3591, 0.8316, 0.3772, 0.8419, 0.3768, 0.7974, 0.3708, 0.7802, 0.4283, 0.7802, 0.427, 0.7919, 0.383, 0.813, 0.3768, 0.7974, 0.427, 0.7919, 0.4256, 0.803, 0.3911, 0.8287, 0.383, 0.813, 0.4256, 0.803, 0.4255, 0.8145, 0.594, 0.9028, 0.5769, 0.8968, 0.5824, 0.8466, 0.594, 0.8453, 0.5427, 0.9146, 0.5324, 0.8964, 0.5455, 0.8825, 0.5613, 0.8907, 0.3952, 0.8522, 0.3772, 0.8419, 0.3911, 0.8287, 0.4027, 0.8433, 0.5324, 0.8964, 0.522, 0.8784, 0.531, 0.8709, 0.5455, 0.8825, 0.3591, 0.8316, 0.3429, 0.8206, 0.3768, 0.7974, 0.383, 0.813, 0.4255, 0.8145, 0.4256, 0.803, 0.4623, 0.8029, 0.4592, 0.8105, 0.594, 0.8453, 0.5824, 0.8466, 0.5783, 0.8072, 0.5856, 0.8026, 0.5598, 0.8481, 0.5484, 0.8451, 0.5552, 0.8148, 0.5637, 0.8144, 0.5824, 0.8466, 0.5712, 0.8481, 0.5714, 0.8113, 0.5783, 0.8072, 0.5613, 0.8907, 0.5455, 0.8825, 0.5598, 0.8481, 0.5712, 0.8481, 0.4027, 0.8433, 0.3911, 0.8287, 0.4255, 0.8145, 0.4285, 0.8259, 0.5769, 0.8968, 0.5613, 0.8907, 0.5712, 0.8481, 0.5824, 0.8466, 0.5455, 0.8825, 0.531, 0.8709, 0.5484, 0.8451, 0.5598, 0.8481, 0.5637, 0.8144, 0.5552, 0.8148, 0.5588, 0.7802, 0.5783, 0.8072, 0.5714, 0.8113, 0.5588, 0.7802, 0.4588, 0.8191, 0.4592, 0.8105, 0.4934, 0.8154, 0.5714, 0.8113, 0.5637, 0.8144, 0.5588, 0.7802, 0.4256, 0.803, 0.427, 0.7919, 0.4665, 0.7959, 0.4623, 0.8029, 0.427, 0.7919, 0.4283, 0.7802, 0.471, 0.7886, 0.4665, 0.7959, 0.5712, 0.8481, 0.5598, 0.8481, 0.5637, 0.8144, 0.5714, 0.8113, 0.4285, 0.8259, 0.4255, 0.8145, 0.4592, 0.8105, 0.4588, 0.8191, 0.5856, 0.8026, 0.5783, 0.8072, 0.5588, 0.7802, 0.4592, 0.8105, 0.4623, 0.8029, 0.4934, 0.8154, 0.4623, 0.8029, 0.4665, 0.7959, 0.4934, 0.8154, 0.4665, 0.7959, 0.471, 0.7886, 0.4934, 0.8154])
me_head.materials.append(mat_behemoth)
me_head.use_remesh_preserve_volume = False
me_head.use_remesh_preserve_attributes = False
me_head.use_mirror_vertex_groups = False
me_head.update()
me_legleft = bpy.data.meshes.new('LegLeft')
me_legleft.from_pydata([(0.1908, 0.1425, 0.09033), (0.1844, -0.1779, -0.124), (-0.1961, 0.1709, 0.01991), (-0.2026, -0.1495, -0.1944), (-0.009886, -0.2037, -0.186), (-0.001856, 0.1967, 0.08191), (0.2367, 0.01437, 0.0158), (-0.247, 0.04991, -0.07223), (0.1791, 0.3033, -0.4825), (0.1791, -0.008253, -0.601), (-0.1791, -0.008253, -0.601), (-0.1791, 0.3033, -0.4825), (7.153e-08, 0.3423, -0.4677), (3.576e-08, -0.0472, -0.6158), (-0.2238, 0.1822, -0.5286), (0.2238, 0.1822, -0.5286), (0.152, 0.1073, -0.8148), (-0.152, 0.1073, -0.8148), (-0.152, 0.3674, -0.7004), (7.153e-08, 0.4, -0.6861), (3.576e-08, 0.07482, -0.8291), (-0.19, 0.2663, -0.7449), (0.19, 0.2663, -0.7449), (0.152, 0.3674, -0.7004), (0.1987, 0.2296, -0.2261), (0.1987, -0.1115, -0.3776), (-0.1987, -0.1115, -0.3776), (-0.1987, 0.2296, -0.2261), (7.153e-08, 0.2722, -0.2072), (3.576e-08, -0.1542, -0.3966), (-0.2483, 0.09695, -0.285), (0.2483, 0.09695, -0.285), (0.1307, 0.4052, -0.8475), (0.1307, 0.1846, -0.9434), (-0.1307, 0.1846, -0.9434), (-0.1307, 0.4052, -0.8475), (7.153e-08, 0.4328, -0.8355), (1.788e-08, 0.157, -0.9553), (-0.1633, 0.3194, -0.8848), (0.1633, 0.3194, -0.8848), (0.1367, -0.02207, 0.101), (0.1121, -0.1348, 0.03311), (0.003478, -0.1539, -0.001789), (-0.1062, -0.1265, -0.0112), (-0.1362, -0.01169, 0.04558), (-0.1106, 0.05961, 0.09076), (-0.002001, 0.07872, 0.1257), (0.1077, 0.05131, 0.1351), (-0.00493, -0.0326, 0.1035), (5.364e-08, 0.3315, -0.933)], [], [(31, 6, 1, 25), (29, 4, 3, 26), (30, 7, 2, 27), (28, 5, 0, 24), (5, 2, 45, 46), (2, 7, 44, 45), (27, 2, 5, 28), (25, 1, 4, 29), (6, 0, 47, 40), (7, 3, 43, 44), (26, 3, 7, 30), (24, 0, 6, 31), (23, 8, 15, 22), (17, 10, 14, 21), (16, 9, 13, 20), (18, 11, 12, 19), (19, 12, 8, 23), (21, 14, 11, 18), (20, 13, 10, 17), (22, 15, 9, 16), (39, 22, 16, 33), (37, 20, 17, 34), (38, 21, 18, 35), (36, 19, 23, 32), (35, 18, 19, 36), (33, 16, 20, 37), (34, 17, 21, 38), (32, 23, 22, 39), (8, 24, 31, 15), (10, 26, 30, 14), (9, 25, 29, 13), (11, 27, 28, 12), (12, 28, 24, 8), (14, 30, 27, 11), (13, 29, 26, 10), (15, 31, 25, 9), (48, 40, 47, 46), (44, 48, 46, 45), (43, 42, 48, 44), (42, 41, 40, 48), (4, 1, 41, 42), (1, 6, 40, 41), (0, 5, 46, 47), (3, 4, 42, 43), (39, 49, 36, 32), (36, 49, 38, 35), (34, 38, 49, 37), (37, 49, 39, 33)])
_uv = me_legleft.uv_layers.new(name='UVMap')
_uv.uv.foreach_set('vector', [0.8687, 0.7716, 0.8841, 0.816, 0.8393, 0.8302, 0.8247, 0.7908, 0.9582, 0.1154, 0.9577, 0.1469, 0.9217, 0.145, 0.9217, 0.1152, 0.9291, 0.4324, 0.9165, 0.4621, 0.8866, 0.4581, 0.8999, 0.4202, 0.8757, 0.1667, 0.8733, 0.2107, 0.8393, 0.2185, 0.8378, 0.1662, 0.8733, 0.2107, 0.9087, 0.2093, 0.8945, 0.2378, 0.8731, 0.2358, 0.8866, 0.4581, 0.9165, 0.4621, 0.9126, 0.4907, 0.8948, 0.4882, 0.9127, 0.1698, 0.9087, 0.2093, 0.8733, 0.2107, 0.8757, 0.1667, 0.9955, 0.1137, 0.9922, 0.1564, 0.9577, 0.1469, 0.9582, 0.1154, 0.8841, 0.816, 0.9137, 0.8086, 0.9071, 0.8349, 0.8891, 0.8381, 0.9165, 0.4621, 0.9604, 0.4778, 0.9371, 0.503, 0.9126, 0.4907, 0.9728, 0.4514, 0.9604, 0.4778, 0.9165, 0.4621, 0.9291, 0.4324, 0.8974, 0.7593, 0.9137, 0.8086, 0.8841, 0.816, 0.8687, 0.7716, 0.8731, 0.6841, 0.8843, 0.7189, 0.859, 0.7318, 0.8514, 0.6945, 0.9808, 0.3685, 0.9786, 0.4104, 0.9386, 0.3924, 0.9461, 0.355, 0.9848, 0.03047, 0.991, 0.07197, 0.9574, 0.07595, 0.9563, 0.03427, 0.9081, 0.09006, 0.9116, 0.1269, 0.8777, 0.1243, 0.8795, 0.08914, 0.8795, 0.08914, 0.8777, 0.1243, 0.8436, 0.1233, 0.851, 0.08704, 0.9461, 0.355, 0.9386, 0.3924, 0.9131, 0.3795, 0.9243, 0.3445, 0.9563, 0.03427, 0.9574, 0.07595, 0.9238, 0.07376, 0.9277, 0.03207, 0.8514, 0.6945, 0.859, 0.7318, 0.819, 0.7498, 0.8168, 0.708, 0.8462, 0.6702, 0.8514, 0.6945, 0.8168, 0.708, 0.8168, 0.6816, 0.9556, 0.007887, 0.9563, 0.03427, 0.9277, 0.03207, 0.9309, 0.005923, 0.9513, 0.3306, 0.9461, 0.355, 0.9243, 0.3445, 0.9328, 0.3216, 0.8807, 0.067, 0.8795, 0.08914, 0.851, 0.08704, 0.8574, 0.06293, 0.9042, 0.06542, 0.9081, 0.09006, 0.8795, 0.08914, 0.8807, 0.067, 0.9801, 0.004523, 0.9848, 0.03047, 0.9563, 0.03427, 0.9556, 0.007887, 0.9808, 0.342, 0.9808, 0.3685, 0.9461, 0.355, 0.9513, 0.3306, 0.8647, 0.6612, 0.8731, 0.6841, 0.8514, 0.6945, 0.8462, 0.6702, 0.8843, 0.7189, 0.8974, 0.7593, 0.8687, 0.7716, 0.859, 0.7318, 0.9786, 0.4104, 0.9728, 0.4514, 0.9291, 0.4324, 0.9386, 0.3924, 0.991, 0.07197, 0.9955, 0.1137, 0.9582, 0.1154, 0.9574, 0.07595, 0.9116, 0.1269, 0.9127, 0.1698, 0.8757, 0.1667, 0.8777, 0.1243, 0.8777, 0.1243, 0.8757, 0.1667, 0.8378, 0.1662, 0.8436, 0.1233, 0.9386, 0.3924, 0.9291, 0.4324, 0.8999, 0.4202, 0.9131, 0.3795, 0.9574, 0.07595, 0.9582, 0.1154, 0.9217, 0.1152, 0.9238, 0.07376, 0.859, 0.7318, 0.8687, 0.7716, 0.8247, 0.7908, 0.819, 0.7498, 0.954, 0.2045, 0.9793, 0.2102, 0.9713, 0.2265, 0.95, 0.2287, 0.9282, 0.2017, 0.954, 0.2045, 0.95, 0.2287, 0.9305, 0.2197, 0.9382, 0.1757, 0.9591, 0.1749, 0.954, 0.2045, 0.9282, 0.2017, 0.9591, 0.1749, 0.9783, 0.1825, 0.9793, 0.2102, 0.954, 0.2045, 0.9577, 0.1469, 0.9922, 0.1564, 0.9783, 0.1825, 0.9591, 0.1749, 0.8393, 0.8302, 0.8841, 0.816, 0.8891, 0.8381, 0.8634, 0.8486, 0.8393, 0.2185, 0.8733, 0.2107, 0.8731, 0.2358, 0.8528, 0.2405, 0.9217, 0.145, 0.9577, 0.1469, 0.9591, 0.1749, 0.9382, 0.1757, 0.8512, 0.04231, 0.882, 0.04295, 0.8807, 0.067, 0.8574, 0.06293, 0.8807, 0.067, 0.882, 0.04295, 0.9127, 0.04558, 0.9042, 0.06542, 0.9087, 0.01282, 0.9127, 0.04558, 0.882, 0.04295, 0.884, 0.004523, 0.884, 0.004523, 0.882, 0.04295, 0.8512, 0.04231, 0.8586, 0.01016])
me_legleft.materials.append(mat_behemoth)
me_legleft.use_remesh_preserve_volume = False
me_legleft.use_remesh_preserve_attributes = False
me_legleft.use_mirror_vertex_groups = False
me_legleft.update()
me_legleftlower = bpy.data.meshes.new('LegLeftLower')
me_legleftlower.from_pydata([(0.1449, -0.1449, -1.192), (0.128, 0.1504, -0.07223), (0.1449, -0.4669, -1.192), (0.128, -0.08934, 0.2006), (-0.1449, -0.1449, -1.192), (-0.128, 0.1504, -0.07223), (-0.1449, -0.4669, -1.192), (-0.128, -0.08934, 0.2006), (1.967e-08, -0.5072, -1.192), (3.934e-08, -0.1193, 0.2347), (7.868e-08, -0.1047, -1.192), (7.868e-08, 0.1804, -0.1063), (0.1811, -0.2701, -1.192), (0.16, 0.05723, 0.03384), (-0.1811, -0.2701, -1.192), (-0.16, 0.05723, 0.03384), (5.901e-08, -0.2701, -1.192), (0.1336, -0.06776, -0.5769), (0.1336, -0.3113, -0.2771), (-0.1336, -0.3113, -0.2771), (-0.1336, -0.06776, -0.5769), (7.868e-08, -0.03732, -0.6144), (3.934e-08, -0.3417, -0.2397), (-0.167, -0.1624, -0.4603), (0.167, -0.1624, -0.4603), (0.1152, -0.3919, -0.575), (-0.1152, -0.3919, -0.575), (-0.1152, -0.1507, -0.7406), (7.868e-08, -0.1205, -0.7613), (3.934e-08, -0.4221, -0.5543), (-0.144, -0.2445, -0.6762), (0.144, -0.2445, -0.6762), (0.1152, -0.1507, -0.7406), (0.1472, 0.0729, -0.2636), (0.1472, -0.2437, -0.07981), (-0.1472, -0.2437, -0.07981), (-0.1472, 0.0729, -0.2636), (7.868e-08, 0.1125, -0.2866), (3.934e-08, -0.2832, -0.05684), (-0.184, -0.05017, -0.1921), (0.184, -0.05017, -0.1921), (0.1575, -0.4412, -1.027), (-0.1575, -0.4412, -1.027), (-0.1575, -0.168, -0.9533), (7.868e-08, -0.1338, -0.9441), (1.967e-08, -0.5022, -1.07), (-0.1969, -0.2742, -0.9819), (0.1969, -0.2742, -0.9819), (0.1575, -0.168, -0.9533), (0.1423, -0.1713, -0.8209), (0.1423, -0.3944, -0.8282), (-0.1423, -0.3944, -0.8282), (-0.1423, -0.1713, -0.8209), (7.868e-08, -0.1434, -0.82), (1.967e-08, -0.4223, -0.8291), (-0.1779, -0.2581, -0.8237), (0.1779, -0.2581, -0.8237), (0.09603, 0.07711, 0.1047), (0.07682, -0.006272, 0.2142), (5.901e-08, -0.02332, 0.2366), (-0.07682, -0.006271, 0.2142), (-0.09603, 0.07711, 0.1047), (-0.07682, 0.1301, 0.03507), (5.901e-08, 0.1472, 0.01268), (0.07682, 0.1301, 0.03507), (5.901e-08, 0.08653, 0.1397)], [], [(40, 13, 3, 34), (38, 9, 7, 35), (39, 15, 5, 36), (37, 11, 1, 33), (16, 14, 4, 10), (11, 5, 62, 63), (5, 15, 61, 62), (12, 16, 10, 0), (36, 5, 11, 37), (34, 3, 9, 38), (2, 8, 16, 12), (13, 1, 64, 57), (15, 7, 60, 61), (8, 6, 14, 16), (35, 7, 15, 39), (33, 1, 13, 40), (32, 17, 24, 31), (26, 19, 23, 30), (25, 18, 22, 29), (27, 20, 21, 28), (28, 21, 17, 32), (30, 23, 20, 27), (29, 22, 19, 26), (31, 24, 18, 25), (56, 31, 25, 50), (54, 29, 26, 51), (55, 30, 27, 52), (53, 28, 32, 49), (52, 27, 28, 53), (50, 25, 29, 54), (51, 26, 30, 55), (49, 32, 31, 56), (17, 33, 40, 24), (19, 35, 39, 23), (18, 34, 38, 22), (20, 36, 37, 21), (21, 37, 33, 17), (23, 39, 36, 20), (22, 38, 35, 19), (24, 40, 34, 18), (0, 48, 47, 12), (6, 42, 46, 14), (2, 41, 45, 8), (4, 43, 44, 10), (10, 44, 48, 0), (14, 46, 43, 4), (8, 45, 42, 6), (12, 47, 41, 2), (48, 49, 56, 47), (42, 51, 55, 46), (41, 50, 54, 45), (43, 52, 53, 44), (44, 53, 49, 48), (46, 55, 52, 43), (45, 54, 51, 42), (47, 56, 50, 41), (65, 57, 64, 63), (61, 65, 63, 62), (60, 59, 65, 61), (59, 58, 57, 65), (9, 3, 58, 59), (3, 13, 57, 58), (1, 11, 63, 64), (7, 9, 59, 60)])
_uv = me_legleftlower.uv_layers.new(name='UVMap')
_uv.uv.foreach_set('vector', [0.2328, 0.7997, 0.2378, 0.8388, 0.2013, 0.8513, 0.1909, 0.7996, 0.9485, 0.8379, 0.9481, 0.8892, 0.9256, 0.8923, 0.9228, 0.8383, 0.7869, 0.178, 0.7819, 0.2171, 0.7578, 0.2116, 0.7597, 0.1784, 0.2498, 0.5607, 0.2498, 0.589, 0.2286, 0.5931, 0.2247, 0.5604, 0.04884, 0.8657, 0.03943, 0.8375, 0.06472, 0.8353, 0.07976, 0.8554, 0.2498, 0.589, 0.271, 0.5931, 0.2634, 0.611, 0.2498, 0.6075, 0.7578, 0.2116, 0.7819, 0.2171, 0.7815, 0.2323, 0.7663, 0.2289, 0.05824, 0.8939, 0.04884, 0.8657, 0.07976, 0.8554, 0.07976, 0.8804, 0.2749, 0.5604, 0.271, 0.5931, 0.2498, 0.589, 0.2498, 0.5607, 0.9742, 0.8386, 0.9706, 0.8926, 0.9481, 0.8892, 0.9485, 0.8379, 0.01957, 0.9005, 0.004523, 0.8804, 0.04884, 0.8657, 0.05824, 0.8939, 0.2378, 0.8388, 0.2618, 0.8333, 0.2533, 0.8506, 0.2382, 0.8539, 0.7819, 0.2171, 0.8183, 0.2296, 0.8034, 0.2417, 0.7815, 0.2323, 0.004523, 0.8804, 0.004523, 0.8554, 0.03943, 0.8375, 0.04884, 0.8657, 0.8288, 0.178, 0.8183, 0.2296, 0.7819, 0.2171, 0.7869, 0.178, 0.2599, 0.8001, 0.2618, 0.8333, 0.2378, 0.8388, 0.2328, 0.7997, 0.251, 0.7155, 0.2548, 0.7453, 0.2299, 0.7537, 0.229, 0.7163, 0.8245, 0.09661, 0.8288, 0.1449, 0.7897, 0.1321, 0.7907, 0.09462, 0.9683, 0.7577, 0.972, 0.8052, 0.9486, 0.8083, 0.9489, 0.7598, 0.2705, 0.4759, 0.2731, 0.5058, 0.2498, 0.504, 0.2498, 0.4755, 0.2498, 0.4755, 0.2498, 0.504, 0.2265, 0.5058, 0.2291, 0.4759, 0.7907, 0.09462, 0.7897, 0.1321, 0.7649, 0.1237, 0.7686, 0.09385, 0.9489, 0.7598, 0.9486, 0.8083, 0.9253, 0.8049, 0.9296, 0.7575, 0.229, 0.7163, 0.2299, 0.7537, 0.1909, 0.7666, 0.1952, 0.7183, 0.2358, 0.6936, 0.229, 0.7163, 0.1952, 0.7183, 0.2106, 0.6828, 0.9492, 0.7182, 0.9489, 0.7598, 0.9296, 0.7575, 0.9248, 0.7192, 0.7838, 0.07198, 0.7907, 0.09462, 0.7686, 0.09385, 0.7679, 0.08027, 0.2498, 0.4647, 0.2498, 0.4755, 0.2291, 0.4759, 0.2247, 0.4635, 0.2749, 0.4635, 0.2705, 0.4759, 0.2498, 0.4755, 0.2498, 0.4647, 0.9736, 0.7195, 0.9683, 0.7577, 0.9489, 0.7598, 0.9492, 0.7182, 0.809, 0.06111, 0.8245, 0.09661, 0.7907, 0.09462, 0.7838, 0.07198, 0.2517, 0.7019, 0.251, 0.7155, 0.229, 0.7163, 0.2358, 0.6936, 0.2548, 0.7453, 0.2599, 0.8001, 0.2328, 0.7997, 0.2299, 0.7537, 0.8288, 0.1449, 0.8288, 0.178, 0.7869, 0.178, 0.7897, 0.1321, 0.972, 0.8052, 0.9742, 0.8386, 0.9485, 0.8379, 0.9486, 0.8083, 0.2731, 0.5058, 0.2749, 0.5604, 0.2498, 0.5607, 0.2498, 0.504, 0.2498, 0.504, 0.2498, 0.5607, 0.2247, 0.5604, 0.2265, 0.5058, 0.7897, 0.1321, 0.7869, 0.178, 0.7597, 0.1784, 0.7649, 0.1237, 0.9486, 0.8083, 0.9485, 0.8379, 0.9228, 0.8383, 0.9253, 0.8049, 0.2299, 0.7537, 0.2328, 0.7997, 0.1909, 0.7996, 0.1909, 0.7666, 0.2792, 0.6524, 0.2604, 0.6835, 0.2424, 0.6707, 0.2561, 0.6423, 0.7994, 0.004523, 0.8048, 0.02959, 0.7773, 0.04908, 0.7636, 0.02068, 0.9743, 0.6626, 0.976, 0.6881, 0.9494, 0.6789, 0.9495, 0.6612, 0.2748, 0.4069, 0.2771, 0.4434, 0.2498, 0.4447, 0.2498, 0.4059, 0.2498, 0.4059, 0.2498, 0.4447, 0.2225, 0.4434, 0.2248, 0.4069, 0.7636, 0.02068, 0.7773, 0.04908, 0.7593, 0.06186, 0.7404, 0.03075, 0.9495, 0.6612, 0.9494, 0.6789, 0.9228, 0.6878, 0.9248, 0.6623, 0.2561, 0.6423, 0.2424, 0.6707, 0.2148, 0.6512, 0.2203, 0.6262, 0.2604, 0.6835, 0.2517, 0.7019, 0.2358, 0.6936, 0.2424, 0.6707, 0.8048, 0.02959, 0.809, 0.06111, 0.7838, 0.07198, 0.7773, 0.04908, 0.976, 0.6881, 0.9736, 0.7195, 0.9492, 0.7182, 0.9494, 0.6789, 0.2771, 0.4434, 0.2749, 0.4635, 0.2498, 0.4647, 0.2498, 0.4447, 0.2498, 0.4447, 0.2498, 0.4647, 0.2247, 0.4635, 0.2225, 0.4434, 0.7773, 0.04908, 0.7838, 0.07198, 0.7679, 0.08027, 0.7593, 0.06186, 0.9494, 0.6789, 0.9492, 0.7182, 0.9248, 0.7192, 0.9228, 0.6878, 0.2424, 0.6707, 0.2358, 0.6936, 0.2106, 0.6828, 0.2148, 0.6512, 0.9479, 0.9333, 0.9652, 0.936, 0.9615, 0.9521, 0.9477, 0.9572, 0.9305, 0.9358, 0.9479, 0.9333, 0.9477, 0.9572, 0.934, 0.9519, 0.9345, 0.9108, 0.948, 0.9071, 0.9479, 0.9333, 0.9305, 0.9358, 0.948, 0.9071, 0.9615, 0.911, 0.9652, 0.936, 0.9479, 0.9333, 0.9481, 0.8892, 0.9706, 0.8926, 0.9615, 0.911, 0.948, 0.9071, 0.2013, 0.8513, 0.2378, 0.8388, 0.2382, 0.8539, 0.2162, 0.8634, 0.2286, 0.5931, 0.2498, 0.589, 0.2498, 0.6075, 0.2362, 0.611, 0.9256, 0.8923, 0.9481, 0.8892, 0.948, 0.9071, 0.9345, 0.9108])
me_legleftlower.materials.append(mat_behemoth)
me_legleftlower.use_remesh_preserve_volume = False
me_legleftlower.use_remesh_preserve_attributes = False
me_legleftlower.use_mirror_vertex_groups = False
me_legleftlower.update()
me_armleftupper = bpy.data.meshes.new('ArmLeftUpper')
me_armleftupper.from_pydata([(-0.08947, -0.08823, 0.1071), (-0.08947, 0.06834, 0.09345), (0.07158, -0.08694, 0.1219), (0.07158, 0.06963, 0.1082), (-0.008945, 0.1137, 0.09691), (-0.008945, -0.11, 0.1165), (-0.1096, 0.001076, 0.09748), (0.09171, 0.002688, 0.1159), (-0.01314, 0.01399, 0.1562), (-0.1441, -0.1696, -0.02991), (-0.1441, 0.1155, -0.05486), (0.1491, 0.1178, -0.02802), (0.1491, -0.1673, -0.003077), (0.002517, -0.2092, -0.01293), (0.002517, 0.1981, -0.04857), (0.1858, -0.004049, -0.01398), (-0.1808, -0.006984, -0.04752), (-0.0899, 0.09052, -0.6962), (0.2018, 0.09285, -0.6695), (0.1974, -0.1807, -0.5931), (0.05096, -0.221, -0.5955), (0.05718, 0.1698, -0.7047), (0.2364, -0.02409, -0.6334), (-0.1282, -0.02701, -0.6668), (-0.09425, -0.183, -0.6198), (-0.1179, -0.2383, -0.4085), (-0.1179, 0.1127, -0.4392), (0.179, 0.1317, -0.2218), (0.179, -0.2193, -0.1911), (0.03053, -0.2789, -0.2954), (0.03053, 0.2225, -0.3393), (0.2161, -0.01633, -0.1814), (-0.155, -0.04011, -0.4532), (0.05407, -0.02996, -0.7004)], [], [(16, 6, 1, 10), (14, 4, 3, 11), (15, 7, 2, 12), (13, 5, 0, 9), (8, 6, 0, 5), (7, 8, 5, 2), (12, 2, 5, 13), (10, 1, 4, 14), (3, 4, 8, 7), (4, 1, 6, 8), (11, 3, 7, 15), (9, 0, 6, 16), (25, 9, 16, 32), (27, 11, 15, 31), (26, 10, 14, 30), (28, 12, 13, 29), (29, 13, 9, 25), (31, 15, 12, 28), (30, 14, 11, 27), (32, 16, 10, 26), (23, 32, 26, 17), (21, 30, 27, 18), (22, 31, 28, 19), (20, 29, 25, 24), (19, 28, 29, 20), (17, 26, 30, 21), (18, 27, 31, 22), (24, 25, 32, 23), (22, 19, 20, 33), (21, 18, 22, 33), (17, 21, 33, 23), (20, 24, 23, 33)])
_uv = me_armleftupper.uv_layers.new(name='UVMap')
_uv.uv.foreach_set('vector', [0.8496, 0.5261, 0.8227, 0.5551, 0.8087, 0.545, 0.8249, 0.5122, 0.7947, 0.5011, 0.7867, 0.5377, 0.7637, 0.5353, 0.7626, 0.4988, 0.7878, 0.8035, 0.7565, 0.8247, 0.7476, 0.8085, 0.7592, 0.7838, 0.7353, 0.7802, 0.7341, 0.8055, 0.7205, 0.8072, 0.7113, 0.7814, 0.7332, 0.8272, 0.7099, 0.8228, 0.7205, 0.8072, 0.7341, 0.8055, 0.7565, 0.8247, 0.7332, 0.8272, 0.7341, 0.8055, 0.7476, 0.8085, 0.7592, 0.7838, 0.7476, 0.8085, 0.7341, 0.8055, 0.7353, 0.7802, 0.8249, 0.5122, 0.8087, 0.545, 0.7867, 0.5377, 0.7947, 0.5011, 0.752, 0.841, 0.7322, 0.8514, 0.7332, 0.8272, 0.7565, 0.8247, 0.7322, 0.8514, 0.7132, 0.8395, 0.7099, 0.8228, 0.7332, 0.8272, 0.7626, 0.4988, 0.7637, 0.5353, 0.747, 0.5388, 0.7346, 0.5018, 0.7113, 0.7814, 0.7205, 0.8072, 0.7099, 0.8228, 0.6793, 0.7981, 0.7053, 0.7168, 0.7113, 0.7814, 0.6793, 0.7981, 0.6638, 0.7113, 0.7688, 0.4606, 0.7626, 0.4988, 0.7346, 0.5018, 0.7346, 0.4603, 0.8445, 0.4416, 0.8249, 0.5122, 0.7947, 0.5011, 0.8071, 0.4516, 0.7634, 0.7511, 0.7592, 0.7838, 0.7353, 0.7802, 0.7355, 0.7334, 0.7355, 0.7334, 0.7353, 0.7802, 0.7113, 0.7814, 0.7053, 0.7168, 0.8067, 0.765, 0.7878, 0.8035, 0.7592, 0.7838, 0.7634, 0.7511, 0.8071, 0.4516, 0.7947, 0.5011, 0.7626, 0.4988, 0.7688, 0.4606, 0.8776, 0.4386, 0.8496, 0.5261, 0.8249, 0.5122, 0.8445, 0.4416, 0.865, 0.3875, 0.8776, 0.4386, 0.8445, 0.4416, 0.8395, 0.3996, 0.8194, 0.402, 0.8071, 0.4516, 0.7688, 0.4606, 0.7991, 0.3939, 0.8078, 0.6612, 0.8067, 0.765, 0.7634, 0.7511, 0.7706, 0.6699, 0.7352, 0.6718, 0.7355, 0.7334, 0.7053, 0.7168, 0.6986, 0.6714, 0.7706, 0.6699, 0.7634, 0.7511, 0.7355, 0.7334, 0.7352, 0.6718, 0.8395, 0.3996, 0.8445, 0.4416, 0.8071, 0.4516, 0.8194, 0.402, 0.7991, 0.3939, 0.7688, 0.4606, 0.7346, 0.4603, 0.7798, 0.374, 0.6986, 0.6714, 0.7053, 0.7168, 0.6638, 0.7113, 0.6612, 0.6612, 0.7798, 0.374, 0.79, 0.3295, 0.8311, 0.3216, 0.8243, 0.3721, 0.8194, 0.402, 0.7991, 0.3939, 0.7798, 0.374, 0.8243, 0.3721, 0.8395, 0.3996, 0.8194, 0.402, 0.8243, 0.3721, 0.865, 0.3875, 0.8311, 0.3216, 0.8684, 0.3413, 0.865, 0.3875, 0.8243, 0.3721])
me_armleftupper.materials.append(mat_behemoth)
me_armleftupper.use_remesh_preserve_volume = False
me_armleftupper.use_remesh_preserve_attributes = False
me_armleftupper.use_mirror_vertex_groups = False
me_armleftupper.update()
me_armleftlower = bpy.data.meshes.new('ArmLeftLower')
me_armleftlower.from_pydata([(-0.04697, -0.4671, -0.5156), (-0.02977, -0.3287, -0.5896), (0.1435, -0.4873, -0.5232), (0.1361, -0.3341, -0.584), (0.04667, -0.2796, -0.5877), (0.03685, -0.4924, -0.5009), (-0.07359, -0.3911, -0.5514), (0.2, -0.4063, -0.5805), (-0.1453, 0.1653, -0.05181), (0.1463, 0.1671, -0.02744), (0.142, -0.1066, 0.04873), (-0.004492, -0.1465, 0.04743), (0.001734, 0.2444, -0.06139), (0.1809, 0.05, 0.008254), (-0.1837, 0.04786, -0.02222), (-0.1497, -0.1083, 0.02436), (-0.09428, 0.04031, -0.2074), (0.1321, -0.003602, -0.2459), (0.1233, -0.1885, -0.1306), (0.008897, -0.193, -0.09491), (0.02139, 0.06205, -0.2548), (0.1566, -0.08834, -0.2013), (-0.1263, -0.03345, -0.1532), (-0.103, -0.1446, -0.09213), (-0.07472, -0.4333, -0.6317), (-0.05262, -0.5537, -0.641), (0.2187, -0.4586, -0.657), (0.04662, -0.5873, -0.6387), (0.1445, -0.5693, -0.6382), (-0.1039, 0.09897, 0.07425), (-0.08474, 0.1577, 0.05945), (-0.0112, 0.1972, 0.05466), (0.06109, 0.1586, 0.07164), (0.07839, 0.1, 0.08948), (0.05891, 0.02176, 0.1097), (-0.01431, 0.001784, 0.1091), (-0.08692, 0.0209, 0.09754), (-0.01276, 0.1144, 0.1087), (-0.0005266, -0.4045, -0.6973), (0.00069, -0.4826, -0.7379), (0.1171, -0.4118, -0.6885), (0.0568, -0.4985, -0.7416), (0.1136, -0.4884, -0.7309), (0.0583, -0.4075, -0.6941), (0.1964, -0.4906, -0.822), (0.2521, -0.5468, -0.7868), (0.198, -0.5976, -0.7823), (0.1752, -0.5158, -0.828), (0.08167, -0.7029, -0.8277), (0.1629, -0.6815, -0.8186), (0.1255, -0.6001, -0.8522), (0.07752, -0.6113, -0.8599), (-0.04477, -0.6872, -0.8384), (0.03776, -0.7161, -0.8367), (0.004101, -0.6097, -0.8529), (0.04615, -0.6203, -0.8599), (-0.1541, -0.4351, -0.7563), (-0.1413, -0.5473, -0.7825), (-0.06921, -0.4165, -0.7651), (-0.05441, -0.4949, -0.7865), (0.207, -0.5211, -0.9493), (0.2426, -0.5542, -0.9613), (0.2054, -0.5928, -0.9564), (0.1898, -0.5395, -0.9528), (0.2039, -0.5148, -1.078), (0.1255, -0.6289, -0.9909), (0.1449, -0.6592, -1.02), (0.1066, -0.6692, -1.026), (0.1027, -0.6336, -0.9946), (0.1144, -0.6032, -1.137), (0.005382, -0.6177, -0.9893), (0.02424, -0.6634, -1.02), (-0.01764, -0.6478, -1.019), (0.02711, -0.6222, -0.9915), (0.02291, -0.6013, -1.123), (-0.07057, -0.4046, -0.8343), (-0.1267, -0.478, -0.8657), (-0.1263, -0.4081, -0.8458), (-0.067, -0.454, -0.849), (-0.02758, -0.3783, -0.9511), (0.1452, -0.3494, -0.3422), (0.168, -0.1104, -0.3941), (-0.0947, -0.1037, -0.3925), (0.02565, -0.377, -0.3254), (0.03954, -0.0496, -0.3927), (0.196, -0.2126, -0.3788), (-0.1319, -0.208, -0.3642), (-0.08637, -0.3485, -0.3254)], [], [(2, 5, 27, 28), (5, 0, 25, 27), (22, 14, 8, 16), (20, 12, 9, 17), (21, 13, 10, 18), (19, 11, 15, 23), (18, 10, 11, 19), (16, 8, 12, 20), (17, 9, 13, 21), (23, 15, 14, 22), (87, 23, 22, 86), (81, 17, 21, 85), (82, 16, 20, 84), (80, 18, 19, 83), (83, 19, 23, 87), (85, 21, 18, 80), (84, 20, 17, 81), (86, 22, 16, 82), (42, 40, 44, 47), (7, 2, 28, 26), (0, 6, 24, 25), (7, 26, 40, 3), (13, 9, 32, 33), (9, 12, 31, 32), (15, 11, 35, 36), (12, 8, 30, 31), (33, 37, 35, 34), (35, 37, 29, 36), (30, 29, 37, 31), (31, 37, 33, 32), (11, 10, 34, 35), (10, 13, 33, 34), (8, 14, 29, 30), (14, 15, 36, 29), (43, 40, 42, 41), (38, 43, 41, 39), (1, 4, 43, 38), (4, 3, 40, 43), (25, 24, 56, 57), (1, 38, 24, 6), (41, 27, 53, 55), (42, 28, 49, 50), (47, 44, 60, 63), (28, 42, 47, 46), (26, 28, 46, 45), (40, 26, 45, 44), (51, 50, 65, 68), (27, 41, 51, 48), (28, 27, 48, 49), (41, 42, 50, 51), (55, 53, 71, 73), (27, 25, 52, 53), (39, 41, 55, 54), (25, 39, 54, 52), (58, 59, 78, 75), (24, 38, 58, 56), (38, 39, 59, 58), (39, 25, 57, 59), (62, 63, 64), (45, 46, 62, 61), (46, 47, 63, 62), (44, 45, 61, 60), (49, 48, 67, 66), (60, 61, 64), (63, 60, 64), (61, 62, 64), (68, 65, 69), (48, 51, 68, 67), (50, 49, 66, 65), (54, 55, 73, 70), (66, 67, 69), (65, 66, 69), (67, 68, 69), (72, 70, 74), (52, 54, 70, 72), (53, 52, 72, 71), (56, 58, 75, 77), (73, 71, 74), (70, 73, 74), (71, 72, 74), (77, 75, 79), (57, 56, 77, 76), (59, 57, 76, 78), (4, 84, 81, 3), (76, 77, 79), (75, 78, 79), (78, 76, 79), (6, 86, 82, 1), (7, 85, 80, 2), (5, 83, 87, 0), (2, 80, 83, 5), (1, 82, 84, 4), (3, 81, 85, 7), (0, 87, 86, 6)])
_uv = me_armleftlower.uv_layers.new(name='UVMap')
_uv.uv.foreach_set('vector', [0.6879, 0.1474, 0.6673, 0.1521, 0.6675, 0.1169, 0.6865, 0.118, 0.6673, 0.1521, 0.65, 0.1531, 0.6479, 0.121, 0.6675, 0.1169, 0.696, 0.5811, 0.7046, 0.6154, 0.6818, 0.6255, 0.6761, 0.5808, 0.651, 0.5735, 0.6493, 0.6314, 0.6168, 0.6241, 0.6263, 0.5638, 0.7197, 0.2477, 0.7314, 0.3012, 0.6984, 0.2979, 0.6937, 0.2534, 0.6686, 0.2618, 0.6695, 0.2963, 0.6408, 0.2998, 0.6422, 0.2695, 0.6937, 0.2534, 0.6984, 0.2979, 0.6695, 0.2963, 0.6686, 0.2618, 0.6761, 0.5808, 0.6818, 0.6255, 0.6493, 0.6314, 0.651, 0.5735, 0.6263, 0.5638, 0.6168, 0.6241, 0.5943, 0.6131, 0.6066, 0.5592, 0.6422, 0.2695, 0.6408, 0.2998, 0.6069, 0.3024, 0.6146, 0.2668, 0.6475, 0.2003, 0.6422, 0.2695, 0.6146, 0.2668, 0.6201, 0.2083, 0.6282, 0.5256, 0.6263, 0.5638, 0.6066, 0.5592, 0.6125, 0.5133, 0.6774, 0.532, 0.6761, 0.5808, 0.651, 0.5735, 0.6513, 0.5362, 0.6919, 0.1942, 0.6937, 0.2534, 0.6686, 0.2618, 0.6686, 0.1959, 0.6686, 0.1959, 0.6686, 0.2618, 0.6422, 0.2695, 0.6475, 0.2003, 0.7192, 0.2015, 0.7197, 0.2477, 0.6937, 0.2534, 0.6919, 0.1942, 0.6513, 0.5362, 0.651, 0.5735, 0.6263, 0.5638, 0.6282, 0.5256, 0.6972, 0.5234, 0.696, 0.5811, 0.6761, 0.5808, 0.6774, 0.532, 0.6464, 0.4194, 0.6446, 0.4375, 0.6241, 0.4066, 0.6286, 0.4015, 0.7098, 0.1452, 0.6879, 0.1474, 0.6865, 0.118, 0.711, 0.1257, 0.65, 0.1531, 0.6328, 0.1551, 0.6303, 0.1364, 0.6479, 0.121, 0.6208, 0.4538, 0.6217, 0.4333, 0.6446, 0.4375, 0.6365, 0.4654, 0.758, 0.8808, 0.7387, 0.8981, 0.7229, 0.8764, 0.7316, 0.8669, 0.7387, 0.8981, 0.7045, 0.905, 0.7082, 0.8795, 0.7229, 0.8764, 0.7629, 0.2508, 0.7941, 0.2508, 0.7862, 0.2823, 0.772, 0.2822, 0.7045, 0.905, 0.6742, 0.8879, 0.6953, 0.8721, 0.7082, 0.8795, 0.8012, 0.3047, 0.7815, 0.304, 0.7862, 0.2823, 0.799, 0.2886, 0.7862, 0.2823, 0.7815, 0.304, 0.7627, 0.2954, 0.772, 0.2822, 0.6953, 0.8721, 0.69, 0.8604, 0.7118, 0.8604, 0.7082, 0.8795, 0.7082, 0.8795, 0.7118, 0.8604, 0.7316, 0.8669, 0.7229, 0.8764, 0.7941, 0.2508, 0.822, 0.2649, 0.799, 0.2886, 0.7862, 0.2823, 0.822, 0.2649, 0.8301, 0.2981, 0.8012, 0.3047, 0.799, 0.2886, 0.6742, 0.8879, 0.6612, 0.8655, 0.69, 0.8604, 0.6953, 0.8721, 0.7404, 0.2766, 0.7629, 0.2508, 0.772, 0.2822, 0.7627, 0.2954, 0.6565, 0.4385, 0.6446, 0.4375, 0.6464, 0.4194, 0.6578, 0.417, 0.6684, 0.4389, 0.6565, 0.4385, 0.6578, 0.417, 0.6688, 0.4207, 0.6735, 0.4684, 0.6559, 0.4747, 0.6565, 0.4385, 0.6684, 0.4389, 0.6559, 0.4747, 0.6365, 0.4654, 0.6446, 0.4375, 0.6565, 0.4385, 0.88, 0.9432, 0.859, 0.9308, 0.8756, 0.9045, 0.8975, 0.9127, 0.6735, 0.4684, 0.6684, 0.4389, 0.6877, 0.4472, 0.6909, 0.4666, 0.1253, 0.9214, 0.1029, 0.9378, 0.08881, 0.889, 0.1083, 0.8896, 0.8499, 0.9497, 0.8286, 0.9641, 0.8168, 0.9198, 0.8356, 0.9176, 0.6286, 0.4015, 0.6241, 0.4066, 0.6105, 0.3813, 0.6141, 0.3778, 0.7848, 0.9563, 0.767, 0.9376, 0.7769, 0.9146, 0.7936, 0.9239, 0.711, 0.1257, 0.6865, 0.118, 0.7, 0.0886, 0.7137, 0.09261, 0.1734, 0.9193, 0.1519, 0.9275, 0.1343, 0.898, 0.1499, 0.8909, 0.6561, 0.382, 0.6465, 0.3841, 0.6466, 0.3534, 0.6511, 0.3524, 0.9008, 0.6187, 0.8866, 0.5948, 0.9129, 0.5717, 0.93, 0.5804, 0.6865, 0.118, 0.6675, 0.1169, 0.6721, 0.07045, 0.688, 0.07361, 0.6578, 0.417, 0.6464, 0.4194, 0.6465, 0.3841, 0.6561, 0.382, 0.1083, 0.8896, 0.08881, 0.889, 0.1082, 0.8534, 0.1146, 0.8617, 0.6675, 0.1169, 0.6479, 0.121, 0.6472, 0.07139, 0.6635, 0.06791, 0.6688, 0.4207, 0.6578, 0.417, 0.6626, 0.3812, 0.6707, 0.3845, 0.616, 0.8843, 0.6031, 0.8609, 0.6308, 0.8376, 0.6478, 0.8442, 0.6864, 0.4298, 0.6825, 0.4134, 0.6982, 0.4136, 0.7003, 0.4239, 0.2012, 0.9414, 0.1909, 0.9232, 0.2086, 0.9136, 0.2243, 0.9206, 0.6684, 0.4389, 0.6688, 0.4207, 0.6825, 0.4134, 0.6864, 0.4298, 0.8772, 0.6142, 0.8636, 0.6372, 0.8456, 0.607, 0.8654, 0.6043, 0.7936, 0.8864, 0.7826, 0.8876, 0.779, 0.8604, 0.7137, 0.09261, 0.7, 0.0886, 0.713, 0.05475, 0.723, 0.05733, 0.7936, 0.9239, 0.7769, 0.9146, 0.7826, 0.8876, 0.7936, 0.8864, 0.1499, 0.8909, 0.1343, 0.898, 0.1343, 0.8602, 0.144, 0.863, 0.688, 0.07361, 0.6721, 0.07045, 0.6811, 0.0295, 0.6886, 0.03139, 0.144, 0.863, 0.1343, 0.8602, 0.1449, 0.8353, 0.6141, 0.3778, 0.6105, 0.3813, 0.5943, 0.3585, 0.723, 0.05733, 0.713, 0.05475, 0.7314, 0.03252, 0.6511, 0.3524, 0.6466, 0.3534, 0.6465, 0.3216, 0.93, 0.5804, 0.9129, 0.5717, 0.9219, 0.5431, 0.93, 0.5371, 0.8356, 0.9176, 0.8168, 0.9198, 0.8322, 0.879, 0.8377, 0.887, 0.6707, 0.3845, 0.6626, 0.3812, 0.6716, 0.354, 0.6758, 0.3553, 0.6886, 0.03139, 0.6811, 0.0295, 0.688, 0.004523, 0.8377, 0.887, 0.8322, 0.879, 0.8499, 0.8577, 0.93, 0.5371, 0.9219, 0.5431, 0.9206, 0.5121, 0.6478, 0.8045, 0.6389, 0.8092, 0.6412, 0.7802, 0.6478, 0.8442, 0.6308, 0.8376, 0.6389, 0.8092, 0.6478, 0.8045, 0.6635, 0.06791, 0.6472, 0.07139, 0.6413, 0.03334, 0.6496, 0.03125, 0.2243, 0.9206, 0.2086, 0.9136, 0.213, 0.8993, 0.2243, 0.9001, 0.1146, 0.8617, 0.1082, 0.8534, 0.1253, 0.8353, 0.6758, 0.3553, 0.6716, 0.354, 0.6786, 0.3264, 0.6496, 0.03125, 0.6413, 0.03334, 0.6402, 0.009058, 0.2243, 0.9001, 0.213, 0.8993, 0.212, 0.8724, 0.8975, 0.9127, 0.8756, 0.9045, 0.8836, 0.8856, 0.8975, 0.8904, 0.8654, 0.6043, 0.8456, 0.607, 0.8527, 0.5859, 0.8657, 0.5887, 0.6559, 0.4747, 0.6513, 0.5362, 0.6282, 0.5256, 0.6365, 0.4654, 0.8975, 0.8904, 0.8836, 0.8856, 0.8953, 0.8577, 0.7003, 0.4239, 0.6982, 0.4136, 0.7255, 0.4141, 0.8657, 0.5887, 0.8527, 0.5859, 0.8772, 0.5641, 0.6909, 0.4666, 0.6972, 0.5234, 0.6774, 0.532, 0.6735, 0.4684, 0.7098, 0.1452, 0.7192, 0.2015, 0.6919, 0.1942, 0.6879, 0.1474, 0.6673, 0.1521, 0.6686, 0.1959, 0.6475, 0.2003, 0.65, 0.1531, 0.6879, 0.1474, 0.6919, 0.1942, 0.6686, 0.1959, 0.6673, 0.1521, 0.6735, 0.4684, 0.6774, 0.532, 0.6513, 0.5362, 0.6559, 0.4747, 0.6365, 0.4654, 0.6282, 0.5256, 0.6125, 0.5133, 0.6208, 0.4538, 0.65, 0.1531, 0.6475, 0.2003, 0.6201, 0.2083, 0.6328, 0.1551])
me_armleftlower.materials.append(mat_behemoth)
me_armleftlower.use_remesh_preserve_volume = False
me_armleftlower.use_remesh_preserve_attributes = False
me_armleftlower.use_mirror_vertex_groups = False
me_armleftlower.update()

# ---- objects
ob_body = bpy.data.objects.new('Body', me_body)
ob_armrightupper = bpy.data.objects.new('ArmRightUpper', me_armrightupper)
ob_armrightlower = bpy.data.objects.new('ArmRightLower', me_armrightlower)
ob_legright = bpy.data.objects.new('LegRight', me_legright)
ob_legrightlower = bpy.data.objects.new('LegRightLower', me_legrightlower)
ob_head = bpy.data.objects.new('Head', me_head)
ob_legleft = bpy.data.objects.new('LegLeft', me_legleft)
ob_legleftlower = bpy.data.objects.new('LegLeftLower', me_legleftlower)
ob_armleftupper = bpy.data.objects.new('ArmLeftUpper', me_armleftupper)
ob_armleftlower = bpy.data.objects.new('ArmLeftLower', me_armleftlower)

# ---- transforms, parenting, visibility, modifiers, constraints
ob_body.location = (0.0, 0.0, 2.238)
ob_body.lineart.crease_threshold = 0.0
ob_body.use_mesh_mirror_x = True
ob_armrightupper.parent = ob_body
ob_armrightupper.matrix_parent_inverse = Matrix(((1.0, 0.0, 0.0, -0.0), (0.0, 1.0, 0.0, -0.0), (0.0, 0.0, 1.0, -2.238), (0.0, 0.0, 0.0, 1.0)))
ob_armrightupper.location = (-0.54, 0.06769, 3.075)
ob_armrightupper.lineart.crease_threshold = 0.0
ob_armrightlower.parent = ob_armrightupper
ob_armrightlower.matrix_parent_inverse = Matrix(((1.0, 0.0, 0.0, 0.54), (0.0, 1.0, 1.863e-09, -0.06769), (0.0, 0.0, 1.0, -3.075), (0.0, 0.0, 0.0, 1.0)))
ob_armrightlower.location = (-0.5886, -0.005683, 2.415)
ob_armrightlower.lineart.crease_threshold = 0.0
ob_legright.parent = ob_body
ob_legright.matrix_parent_inverse = Matrix(((1.0, 0.0, 0.0, -0.0), (0.0, 1.0, 0.0, -0.0), (0.0, 0.0, 1.0, -2.238), (0.0, 0.0, 0.0, 1.0)))
ob_legright.location = (-0.243, -0.03692, 2.028)
ob_legright.lineart.crease_threshold = 0.0
ob_legrightlower.parent = ob_legright
ob_legrightlower.matrix_parent_inverse = Matrix(((1.0, 0.0, 0.0, 0.243), (0.0, 1.0, 0.0, 0.03692), (0.0, 0.0, 1.0, -2.028), (0.0, 0.0, 0.0, 1.0)))
ob_legrightlower.location = (-0.243, 0.2601, 1.179)
ob_legrightlower.lineart.crease_threshold = 0.0
ob_head.parent = ob_body
ob_head.matrix_parent_inverse = Matrix(((1.0, 0.0, 0.0, -0.0), (0.0, 1.0, 0.0, -0.0), (0.0, 0.0, 1.0, -2.238), (0.0, 0.0, 0.0, 1.0)))
ob_head.location = (0.0, 2.98e-08, 3.2)
ob_head.lineart.crease_threshold = 0.0
ob_legleft.parent = ob_body
ob_legleft.matrix_parent_inverse = Matrix(((1.0, 0.0, 0.0, -0.0), (0.0, 1.0, 0.0, -0.0), (0.0, 0.0, 1.0, -2.238), (0.0, 0.0, 0.0, 1.0)))
ob_legleft.location = (0.243, -0.03692, 2.028)
ob_legleft.lineart.crease_threshold = 0.0
ob_legleftlower.parent = ob_legleft
ob_legleftlower.matrix_parent_inverse = Matrix(((1.0, 0.0, 0.0, -0.243), (0.0, 1.0, 0.0, 0.03692), (0.0, 0.0, 1.0, -2.028), (0.0, 0.0, 0.0, 1.0)))
ob_legleftlower.location = (0.243, 0.2601, 1.179)
ob_legleftlower.lineart.crease_threshold = 0.0
ob_armleftupper.parent = ob_body
ob_armleftupper.matrix_parent_inverse = Matrix(((1.0, 0.0, 0.0, -0.0), (0.0, 1.0, 0.0, -0.0), (0.0, 0.0, 1.0, -2.238), (0.0, 0.0, 0.0, 1.0)))
ob_armleftupper.location = (0.54, 0.06769, 3.075)
ob_armleftupper.lineart.crease_threshold = 0.0
ob_armleftlower.parent = ob_armleftupper
ob_armleftlower.matrix_parent_inverse = Matrix(((1.0, 0.0, 0.0, -0.54), (0.0, 1.0, 1.863e-09, -0.06769), (0.0, 0.0, 1.0, -3.075), (0.0, 0.0, 0.0, 1.0)))
ob_armleftlower.location = (0.5886, -0.005683, 2.415)
ob_armleftlower.lineart.crease_threshold = 0.0

# ---- collection membership
col_collection_1.objects.link(ob_body)
col_collection_1.objects.link(ob_armrightupper)
col_collection_1.objects.link(ob_armrightlower)
col_collection_1.objects.link(ob_legright)
col_collection_1.objects.link(ob_legrightlower)
col_collection_1.objects.link(ob_head)
col_collection_1.objects.link(ob_legleft)
col_collection_1.objects.link(ob_legleftlower)
col_collection_1.objects.link(ob_armleftupper)
col_collection_1.objects.link(ob_armleftlower)

# ---- scene / render settings (as saved in the file)
scene.frame_start = 1; scene.frame_end = 250; scene.frame_set(1)
scene.render.engine = 'BLENDER_EEVEE_NEXT'
scene.render.resolution_percentage = 50
scene.render.dither_intensity = 0.0
scene.cycles.use_denoising = False
scene.cycles.samples = 128
scene.cycles.sampling_pattern = 'TABULATED_SOBOL'
scene.cycles.use_adaptive_sampling = False
scene.cycles.use_light_tree = False
scene.cycles.blur_glossy = 0.0
scene.cycles.sample_clamp_indirect = 0.0
scene.view_settings.view_transform = 'Standard'
bpy.context.view_layer.update()

# ---- added for rendering (the .blend has no active camera and no usable light): camera, sun
cam_auto = bpy.data.cameras.new('AutoCamera')
cam_auto.lens = 50.0
cam_auto.sensor_width = 36.0
cam_auto.clip_end = 1000.0
ob_auto_camera = bpy.data.objects.new('AutoCamera', cam_auto)
scene.collection.objects.link(ob_auto_camera)
ob_auto_camera.location = (4.08499, -5.04262, 5.21126)
ob_auto_camera.rotation_euler = (1.09748, -7.21219e-08, 0.694738)
scene.camera = ob_auto_camera
light_auto_sun = bpy.data.lights.new('AutoSun', 'SUN')
light_auto_sun.energy = 3.0
light_auto_sun.angle = 0.0523599
ob_auto_sun = bpy.data.objects.new('AutoSun', light_auto_sun)
scene.collection.objects.link(ob_auto_sun)
ob_auto_sun.rotation_euler = (0.872665, 0.174533, 0.523599)
bpy.context.view_layer.update()
